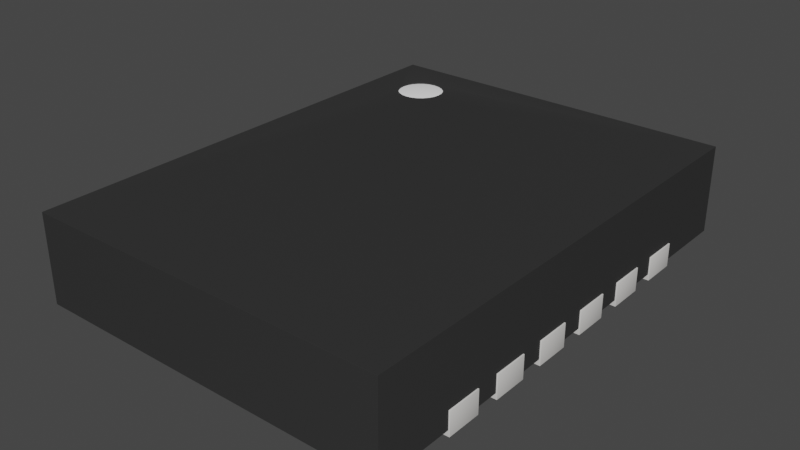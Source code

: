 # Source: MPS_QFN-14_MP8869S.blend  (saved by Blender 3.2.14; exported with 4.5.12 LTS)
import bpy
from mathutils import Matrix  # noqa: F401  (used for matrix-valued properties, if any)

bpy.ops.wm.read_factory_settings(use_empty=True)
scene = bpy.context.scene
scene.name = 'Scene'

# ---- collections
col_collection = bpy.data.collections.new('Collection'); scene.collection.children.link(col_collection)

# ---- materials (node trees are filled in below, after node groups)
mat_shape_5 = bpy.data.materials.new('SHAPE_5')
mat_shape_5.use_transparent_shadow = False
mat_shape_5.diffuse_color = (0.02217, 0.02217, 0.02217, 1.0)
mat_shape_5.roughness = 0.9
mat_shape_1 = bpy.data.materials.new('SHAPE_1')
mat_shape_1.use_transparent_shadow = False
mat_shape_1.diffuse_color = (1.0, 1.0, 1.0, 1.0)
mat_shape_1.roughness = 0.9
mat_shape_14 = bpy.data.materials.new('SHAPE_14')
mat_shape_14.use_transparent_shadow = False
mat_shape_14.diffuse_color = (0.7454, 0.7305, 0.7084, 1.0)
mat_shape_14.roughness = 0.9

# ---- node groups
ng_auto_smooth = bpy.data.node_groups.new('Auto Smooth', 'GeometryNodeTree')
_s = ng_auto_smooth.interface.new_socket(name='Geometry', in_out='OUTPUT', socket_type='NodeSocketGeometry')
_s = ng_auto_smooth.interface.new_socket(name='Geometry', in_out='INPUT', socket_type='NodeSocketGeometry')
_s = ng_auto_smooth.interface.new_socket(name='Angle', in_out='INPUT', socket_type='NodeSocketFloat')
_s.subtype = 'ANGLE'
_s.min_value = 0.0
_s.max_value = 3.142
ng_auto_smooth.is_modifier = True
_N = ng_auto_smooth.nodes; _L = ng_auto_smooth.links
n0 = _N.new('NodeGroupOutput'); n0.name = 'Group Output'; n0.location = (480, -100)
n1 = _N.new('NodeGroupInput'); n1.name = 'Group Input'; n1.location = (-420, -300)
n2 = _N.new('NodeGroupInput'); n2.name = 'Group Input.001'; n2.location = (-60, -100)
n3 = _N.new('GeometryNodeSetShadeSmooth'); n3.name = 'Set Shade Smooth'; n3.location = (120, -100)
n3.domain = 'EDGE'
n4 = _N.new('GeometryNodeSetShadeSmooth'); n4.name = 'Set Shade Smooth.001'; n4.location = (300, -100)
n5 = _N.new('GeometryNodeInputMeshEdgeAngle'); n5.name = 'Edge Angle'; n5.location = (-420, -220)
n6 = _N.new('GeometryNodeInputEdgeSmooth'); n6.name = 'Is Edge Smooth'; n6.location = (-60, -160)
n7 = _N.new('GeometryNodeInputShadeSmooth'); n7.name = 'Is Face Smooth'; n7.location = (-240, -340)
n8 = _N.new('FunctionNodeBooleanMath'); n8.name = 'Boolean Math'; n8.location = (-60, -220)
n9 = _N.new('FunctionNodeCompare'); n9.name = 'Compare'; n9.location = (-240, -180)
n9.operation = 'LESS_EQUAL'
_L.new(n5.outputs[0], n9.inputs[0])
_L.new(n4.outputs[0], n0.inputs[0])
_L.new(n1.outputs[1], n9.inputs[1])
_L.new(n9.outputs[0], n8.inputs[0])
_L.new(n7.outputs[0], n8.inputs[1])
_L.new(n2.outputs[0], n3.inputs[0])
_L.new(n6.outputs[0], n3.inputs[1])
_L.new(n3.outputs[0], n4.inputs[0])
_L.new(n8.outputs[0], n3.inputs[2])
n0.is_active_output = True

# ---- material node trees
mat_shape_5.use_nodes = True; mat_shape_5.node_tree.nodes.clear()
_N = mat_shape_5.node_tree.nodes; _L = mat_shape_5.node_tree.links
n0 = _N.new('ShaderNodeBsdfPrincipled'); n0.name = 'Principled BSDF'; n0.location = (10, 300)
n0.distribution = 'GGX'
n0.subsurface_method = 'RANDOM_WALK_SKIN'
n0.inputs[0].default_value = (0.02217, 0.02217, 0.02217, 1.0)
n0.inputs[2].default_value = 0.9
n0.inputs[3].default_value = 1.45
n0.inputs[27].default_value = (0.0, 0.0, 0.0, 1.0)
n0.inputs[28].default_value = 1.0
n1 = _N.new('ShaderNodeOutputMaterial'); n1.name = 'Material Output'; n1.location = (300, 300)
_L.new(n0.outputs[0], n1.inputs[0])
n1.is_active_output = True
mat_shape_1.use_nodes = True; mat_shape_1.node_tree.nodes.clear()
_N = mat_shape_1.node_tree.nodes; _L = mat_shape_1.node_tree.links
n0 = _N.new('ShaderNodeBsdfPrincipled'); n0.name = 'Principled BSDF'; n0.location = (10, 300)
n0.distribution = 'GGX'
n0.subsurface_method = 'RANDOM_WALK_SKIN'
n0.inputs[0].default_value = (1.0, 1.0, 1.0, 1.0)
n0.inputs[2].default_value = 0.9
n0.inputs[3].default_value = 1.45
n0.inputs[27].default_value = (0.0, 0.0, 0.0, 1.0)
n0.inputs[28].default_value = 1.0
n1 = _N.new('ShaderNodeOutputMaterial'); n1.name = 'Material Output'; n1.location = (300, 300)
_L.new(n0.outputs[0], n1.inputs[0])
n1.is_active_output = True
mat_shape_14.use_nodes = True; mat_shape_14.node_tree.nodes.clear()
_N = mat_shape_14.node_tree.nodes; _L = mat_shape_14.node_tree.links
n0 = _N.new('ShaderNodeBsdfPrincipled'); n0.name = 'Principled BSDF'; n0.location = (10, 300)
n0.distribution = 'GGX'
n0.subsurface_method = 'RANDOM_WALK_SKIN'
n0.inputs[0].default_value = (0.7454, 0.7305, 0.7084, 1.0)
n0.inputs[2].default_value = 0.9
n0.inputs[3].default_value = 1.45
n0.inputs[27].default_value = (0.0, 0.0, 0.0, 1.0)
n0.inputs[28].default_value = 1.0
n1 = _N.new('ShaderNodeOutputMaterial'); n1.name = 'Material Output'; n1.location = (300, 300)
_L.new(n0.outputs[0], n1.inputs[0])
n1.is_active_output = True

# ---- world
world_world = bpy.data.worlds.new('World'); scene.world = world_world
world_world.use_nodes = True; world_world.node_tree.nodes.clear()
_N = world_world.node_tree.nodes; _L = world_world.node_tree.links
n0 = _N.new('ShaderNodeOutputWorld'); n0.name = 'World Output'; n0.location = (300, 300)
n1 = _N.new('ShaderNodeBackground'); n1.name = 'Background'; n1.location = (10, 300)
n1.inputs[0].default_value = (0.05088, 0.05088, 0.05088, 1.0)
_L.new(n1.outputs[0], n0.inputs[0])
n0.is_active_output = True
world_world.color = (0.05088, 0.05088, 0.05088)
world_world.use_sun_shadow = False
world_world.sun_shadow_jitter_overblur = 0.0

# ---- meshes
me_shape_9_indexedfaceset = bpy.data.meshes.new('SHAPE_9_IndexedFaceSet')
me_shape_9_indexedfaceset.from_pydata([(-0.6102, -0.01969, -0.8071), (-0.6102, -0.01969, 0.8071), (-0.3346, -0.2913, 0.6102), (-0.3373, -0.2913, 0.6306), (-0.3577, -0.2913, 0.6659), (-0.393, -0.311, 0.6863), (-0.3452, -0.311, 0.6496), (-0.3346, -0.311, 0.6102), (-0.3452, -0.311, 0.5709), (-0.3577, -0.311, 0.5546), (-0.374, -0.311, 0.542), (-0.393, -0.311, 0.5342), (-0.4338, -0.2913, 0.6863), (-0.4816, -0.2913, 0.6496), (-0.4921, -0.2913, 0.6102), (-0.4894, -0.2913, 0.5899), (-0.393, -0.2913, 0.5342), (-0.393, -0.2913, 0.6863), (-0.4134, -0.311, 0.689), (-0.4528, -0.2913, 0.6784), (-0.4894, -0.2913, 0.6306), (-0.4816, -0.2913, 0.5709), (-0.4691, -0.2913, 0.5546), (-0.4528, -0.2913, 0.542), (-0.4338, -0.2913, 0.5342), (-0.4134, -0.311, 0.5315), (-0.4338, -0.311, 0.5342), (-0.4816, -0.311, 0.6496), (-0.4691, -0.311, 0.6659), (-0.4528, -0.311, 0.6784), (-0.4528, -0.311, 0.542), (-0.4691, -0.311, 0.5546), (-0.4816, -0.311, 0.5709), (-0.4894, -0.311, 0.5899), (-0.4921, -0.311, 0.6102), (-0.4894, -0.311, 0.6306), (-0.4338, -0.311, 0.6863), (-0.374, -0.311, 0.6784), (-0.3577, -0.311, 0.6659), (-0.3373, -0.311, 0.6306), (-0.3373, -0.311, 0.5899), (-0.4134, -0.2913, 0.5315), (-0.4338, -0.315, 0.5342), (-0.4528, -0.315, 0.542), (-0.4691, -0.315, 0.5546), (-0.4816, -0.315, 0.5709), (-0.4894, -0.315, 0.5899), (-0.4921, -0.315, 0.6102), (-0.4816, -0.315, 0.6496), (-0.4338, -0.315, 0.6863), (0.6102, -0.01969, -0.8071), (0.6102, -0.01969, 0.8071), (0.6102, -0.315, -0.8071), (-0.6102, -0.315, -0.8071), (-0.6102, -0.315, 0.8071), (0.6102, -0.315, 0.8071), (-0.374, -0.315, 0.6784), (-0.3577, -0.315, 0.6659), (-0.3452, -0.315, 0.6496), (-0.3373, -0.315, 0.6306), (-0.374, -0.315, 0.542), (-0.393, -0.315, 0.5342), (-0.4894, -0.315, 0.6306), (-0.4691, -0.315, 0.6659), (-0.4528, -0.315, 0.6784), (-0.374, -0.2913, 0.542), (-0.374, -0.2913, 0.6784), (-0.4134, -0.2913, 0.689), (-0.4134, -0.315, 0.689), (-0.393, -0.315, 0.6863), (-0.3346, -0.315, 0.6102), (-0.3373, -0.315, 0.5899), (-0.3452, -0.315, 0.5709), (-0.3577, -0.315, 0.5546), (-0.4134, -0.315, 0.5315), (-0.3577, -0.2913, 0.5546), (-0.3452, -0.2913, 0.5709), (-0.3373, -0.2913, 0.5899), (-0.3452, -0.2913, 0.6496), (-0.4691, -0.2913, 0.6659), (0.4622, -0.07874, 0.4348), (0.4278, -0.07874, 0.4586), (0.4212, -0.07874, 0.4712), (0.4178, -0.07874, 0.485), (0.4372, -0.07874, 0.5363), (0.4489, -0.07874, 0.5444), (0.4622, -0.07874, 0.5495), (0.4764, -0.07874, 0.5512), (0.6142, -0.07874, 0.4331), (0.6142, -0.07874, 0.5512), (0.4212, 0.0, 0.4712), (0.4489, 0.0, 0.4398), (0.4622, 0.0, 0.4348), (0.4764, -0.07874, 0.4331), (0.4489, -0.07874, 0.4398), (0.4372, -0.07874, 0.4479), (0.4178, -0.07874, 0.4992), (0.4212, -0.07874, 0.5131), (0.4278, -0.07874, 0.5257), (0.6142, 0.0, 0.4331), (0.4764, 0.0, 0.5512), (0.4622, 0.0, 0.5495), (0.4489, 0.0, 0.5444), (0.4372, 0.0, 0.5363), (0.4278, 0.0, 0.5257), (0.4212, 0.0, 0.5131), (0.4178, 0.0, 0.4992), (0.4178, 0.0, 0.485), (0.4278, 0.0, 0.4586), (0.4372, 0.0, 0.4479), (0.4764, 0.0, 0.4331), (0.6142, 0.0, 0.5512), (0.4611, 0.0, 0.2382), (0.4346, 0.0, 0.337), (0.4469, 0.0, 0.3464), (0.6142, 0.0, 0.3543), (0.4764, 0.0, 0.2362), (0.4469, 0.0, 0.2441), (0.4346, 0.0, 0.2535), (0.4252, 0.0, 0.2657), (0.4193, 0.0, 0.28), (0.4173, 0.0, 0.2953), (0.4193, 0.0, 0.3106), (0.4252, 0.0, 0.3248), (0.4611, 0.0, 0.3523), (0.4764, 0.0, 0.3543), (0.4611, -0.07874, 0.2382), (0.4346, -0.07874, 0.2535), (0.4252, -0.07874, 0.3248), (0.4764, -0.07874, 0.2362), (0.6142, 0.0, 0.2362), (0.6142, -0.07874, 0.2362), (0.6142, -0.07874, 0.3543), (0.4469, -0.07874, 0.2441), (0.4252, -0.07874, 0.2657), (0.4193, -0.07874, 0.28), (0.4173, -0.07874, 0.2953), (0.4193, -0.07874, 0.3106), (0.4346, -0.07874, 0.337), (0.4469, -0.07874, 0.3464), (0.4611, -0.07874, 0.3523), (0.4764, -0.07874, 0.3543), (-0.6142, -0.07874, 0.2362), (-0.4764, -0.07874, 0.3543), (-0.4611, -0.07874, 0.3523), (-0.4469, -0.07874, 0.3464), (-0.4346, -0.07874, 0.337), (-0.4193, -0.07874, 0.28), (-0.4469, -0.07874, 0.2441), (-0.4611, -0.07874, 0.2382), (-0.4764, -0.07874, 0.2362), (-0.6142, 0.0, 0.2362), (-0.6142, 0.0, 0.3543), (-0.6142, -0.07874, 0.3543), (-0.4764, 0.0, 0.2362), (-0.4252, -0.07874, 0.3248), (-0.4193, -0.07874, 0.3106), (-0.4173, -0.07874, 0.2953), (-0.4252, -0.07874, 0.2657), (-0.4346, -0.07874, 0.2535), (-0.4611, 0.0, 0.2382), (-0.4193, 0.0, 0.28), (-0.4469, 0.0, 0.3464), (-0.4611, 0.0, 0.3523), (-0.4469, 0.0, 0.2441), (-0.4346, 0.0, 0.2535), (-0.4252, 0.0, 0.2657), (-0.4173, 0.0, 0.2953), (-0.4193, 0.0, 0.3106), (-0.4252, 0.0, 0.3248), (-0.4346, 0.0, 0.337), (-0.4764, 0.0, 0.3543), (-0.4764, 0.0, 0.4331), (-0.4278, 0.0, 0.4586), (-0.4212, 0.0, 0.4712), (-0.4178, 0.0, 0.485), (-0.4178, 0.0, 0.4992), (-0.4489, 0.0, 0.5444), (-0.4622, 0.0, 0.5495), (-0.4764, 0.0, 0.5512), (-0.6142, 0.0, 0.4331), (-0.6142, -0.07874, 0.5512), (-0.6142, 0.0, 0.5512), (-0.4764, -0.07874, 0.5512), (-0.4278, -0.07874, 0.5257), (-0.4178, -0.07874, 0.4992), (-0.4178, -0.07874, 0.485), (-0.4489, -0.07874, 0.4398), (-0.4622, 0.0, 0.4348), (-0.4489, 0.0, 0.4398), (-0.4372, 0.0, 0.4479), (-0.4212, 0.0, 0.5131), (-0.4278, 0.0, 0.5257), (-0.4372, 0.0, 0.5363), (-0.6142, -0.07874, 0.4331), (-0.4622, -0.07874, 0.5495), (-0.4489, -0.07874, 0.5444), (-0.4372, -0.07874, 0.5363), (-0.4212, -0.07874, 0.5131), (-0.4212, -0.07874, 0.4712), (-0.4278, -0.07874, 0.4586), (-0.4372, -0.07874, 0.4479), (-0.4622, -0.07874, 0.4348), (-0.4764, -0.07874, 0.4331), (0.4469, -0.07874, -0.441), (0.4252, -0.07874, -0.4626), (0.4469, -0.07874, -0.5433), (0.6142, -0.07874, -0.5512), (0.6142, -0.07874, -0.4331), (0.4764, 0.0, -0.5512), (0.4611, 0.0, -0.4351), (0.4346, 0.0, -0.4504), (0.4252, 0.0, -0.4626), (0.4252, 0.0, -0.5217), (0.4346, 0.0, -0.5339), (0.4469, 0.0, -0.5433), (0.4611, 0.0, -0.5492), (0.4764, -0.07874, -0.5512), (0.4611, -0.07874, -0.4351), (0.4346, -0.07874, -0.4504), (0.4193, -0.07874, -0.4768), (0.4173, -0.07874, -0.4921), (0.4193, -0.07874, -0.5074), (0.4252, -0.07874, -0.5217), (0.4346, -0.07874, -0.5339), (0.4611, -0.07874, -0.5492), (0.4764, -0.07874, -0.4331), (0.6142, 0.0, -0.4331), (0.6142, 0.0, -0.5512), (0.4764, 0.0, -0.4331), (0.4469, 0.0, -0.441), (0.4193, 0.0, -0.4768), (0.4173, 0.0, -0.4921), (0.4193, 0.0, -0.5074), (0.4469, 0.0, -0.1496), (0.4346, 0.0, -0.1402), (0.4173, 0.0, -0.09843), (0.4193, 0.0, -0.08314), (0.4252, 0.0, -0.0689), (0.4764, 0.0, -0.03937), (0.6142, 0.0, -0.1575), (0.4764, -0.07874, -0.03937), (0.6142, -0.07874, -0.03937), (0.4764, 0.0, -0.1575), (0.4611, 0.0, -0.1555), (0.4252, 0.0, -0.128), (0.4193, 0.0, -0.1137), (0.4346, 0.0, -0.05667), (0.4469, 0.0, -0.04728), (0.4611, 0.0, -0.04138), (0.4346, -0.07874, -0.05667), (0.4611, -0.07874, -0.04138), (0.6142, -0.07874, -0.1575), (0.4764, -0.07874, -0.1575), (0.6142, 0.0, -0.03937), (0.4611, -0.07874, -0.1555), (0.4469, -0.07874, -0.1496), (0.4346, -0.07874, -0.1402), (0.4252, -0.07874, -0.128), (0.4193, -0.07874, -0.1137), (0.4173, -0.07874, -0.09843), (0.4193, -0.07874, -0.08314), (0.4252, -0.07874, -0.0689), (0.4469, -0.07874, -0.04728), (-0.4611, -0.07874, 0.1555), (-0.4469, -0.07874, 0.1496), (-0.4252, -0.07874, 0.0689), (-0.4346, -0.07874, 0.05667), (-0.4469, -0.07874, 0.04728), (-0.4611, -0.07874, 0.04138), (-0.6142, -0.07874, 0.03937), (-0.6142, -0.07874, 0.1575), (-0.4764, -0.07874, 0.03937), (-0.4764, -0.07874, 0.1575), (-0.4346, -0.07874, 0.1402), (-0.4252, -0.07874, 0.128), (-0.4193, -0.07874, 0.1137), (-0.4173, -0.07874, 0.09843), (-0.4193, -0.07874, 0.08314), (-0.4764, 0.0, 0.03937), (-0.4611, 0.0, 0.04138), (-0.4469, 0.0, 0.04728), (-0.4252, 0.0, 0.128), (-0.4346, 0.0, 0.1402), (-0.4611, 0.0, 0.1555), (-0.4764, 0.0, 0.1575), (-0.6142, 0.0, 0.1575), (-0.4346, 0.0, 0.05667), (-0.4252, 0.0, 0.0689), (-0.4193, 0.0, 0.08314), (-0.4173, 0.0, 0.09843), (-0.4193, 0.0, 0.1137), (-0.4469, 0.0, 0.1496), (-0.6142, 0.0, 0.03937), (0.4611, 0.0, 0.04138), (0.4346, 0.0, 0.05667), (0.4173, 0.0, 0.09843), (0.4346, 0.0, 0.1402), (0.4469, 0.0, 0.1496), (0.4611, 0.0, 0.1555), (0.6142, 0.0, 0.1575), (0.6142, 0.0, 0.03937), (0.4764, 0.0, 0.1575), (0.4764, 0.0, 0.03937), (0.4469, 0.0, 0.04728), (0.4252, 0.0, 0.0689), (0.4193, 0.0, 0.08314), (0.4193, 0.0, 0.1137), (0.4252, 0.0, 0.128), (0.4252, -0.07874, 0.128), (0.4764, -0.07874, 0.1575), (0.6142, -0.07874, 0.03937), (0.6142, -0.07874, 0.1575), (0.4764, -0.07874, 0.03937), (0.4611, -0.07874, 0.04138), (0.4469, -0.07874, 0.04728), (0.4346, -0.07874, 0.05667), (0.4252, -0.07874, 0.0689), (0.4193, -0.07874, 0.08314), (0.4173, -0.07874, 0.09843), (0.4193, -0.07874, 0.1137), (0.4346, -0.07874, 0.1402), (0.4469, -0.07874, 0.1496), (0.4611, -0.07874, 0.1555), (-0.4252, -0.07874, -0.0689), (-0.4193, -0.07874, -0.08314), (-0.4193, -0.07874, -0.1137), (-0.4252, -0.07874, -0.128), (-0.4346, -0.07874, -0.1402), (-0.4469, -0.07874, -0.1496), (-0.6142, -0.07874, -0.1575), (-0.4764, 0.0, -0.1575), (-0.4611, 0.0, -0.1555), (-0.4469, 0.0, -0.1496), (-0.4252, 0.0, -0.128), (-0.4193, 0.0, -0.1137), (-0.4173, 0.0, -0.09843), (-0.4193, 0.0, -0.08314), (-0.4346, 0.0, -0.05667), (-0.4469, 0.0, -0.04728), (-0.4611, 0.0, -0.04138), (-0.4764, -0.07874, -0.03937), (-0.4611, -0.07874, -0.04138), (-0.4469, -0.07874, -0.04728), (-0.4346, -0.07874, -0.05667), (-0.4173, -0.07874, -0.09843), (-0.4611, -0.07874, -0.1555), (-0.4764, -0.07874, -0.1575), (-0.6142, -0.07874, -0.03937), (-0.6142, 0.0, -0.03937), (-0.4764, 0.0, -0.03937), (-0.4346, 0.0, -0.1402), (-0.4252, 0.0, -0.0689), (-0.6142, 0.0, -0.1575), (-0.4611, 0.0, -0.4351), (-0.4346, 0.0, -0.4504), (-0.4469, 0.0, -0.5433), (-0.6142, 0.0, -0.5512), (-0.6142, 0.0, -0.4331), (-0.4764, -0.07874, -0.4331), (-0.4611, -0.07874, -0.4351), (-0.4469, -0.07874, -0.441), (-0.4173, -0.07874, -0.4921), (-0.4252, -0.07874, -0.5217), (-0.4346, -0.07874, -0.5339), (-0.4469, -0.07874, -0.5433), (-0.4764, -0.07874, -0.5512), (-0.4764, 0.0, -0.5512), (-0.4469, 0.0, -0.441), (-0.4252, 0.0, -0.4626), (-0.4193, 0.0, -0.4768), (-0.4173, 0.0, -0.4921), (-0.4193, 0.0, -0.5074), (-0.4252, 0.0, -0.5217), (-0.4346, 0.0, -0.5339), (-0.4611, 0.0, -0.5492), (-0.4764, 0.0, -0.4331), (-0.6142, -0.07874, -0.4331), (-0.6142, -0.07874, -0.5512), (-0.4346, -0.07874, -0.4504), (-0.4252, -0.07874, -0.4626), (-0.4193, -0.07874, -0.4768), (-0.4193, -0.07874, -0.5074), (-0.4611, -0.07874, -0.5492), (0.6142, -0.07874, -0.3543), (0.4346, -0.07874, -0.337), (0.4252, -0.07874, -0.3248), (0.4193, -0.07874, -0.3106), (0.4173, -0.07874, -0.2953), (0.4469, -0.07874, -0.2441), (0.6142, -0.07874, -0.2362), (0.4611, 0.0, -0.2382), (0.4469, 0.0, -0.2441), (0.4252, 0.0, -0.2657), (0.4193, 0.0, -0.28), (0.4173, 0.0, -0.2953), (0.4346, 0.0, -0.337), (0.4611, -0.07874, -0.3523), (0.4469, -0.07874, -0.3464), (0.4193, -0.07874, -0.28), (0.4252, -0.07874, -0.2657), (0.4346, -0.07874, -0.2535), (0.4611, -0.07874, -0.2382), (0.4764, -0.07874, -0.2362), (0.6142, 0.0, -0.3543), (0.4764, -0.07874, -0.3543), (0.4764, 0.0, -0.2362), (0.4346, 0.0, -0.2535), (0.4193, 0.0, -0.3106), (0.4252, 0.0, -0.3248), (0.4469, 0.0, -0.3464), (0.4611, 0.0, -0.3523), (0.4764, 0.0, -0.3543), (0.6142, 0.0, -0.2362), (-0.4469, 0.0, -0.2441), (-0.4346, 0.0, -0.2535), (-0.4193, 0.0, -0.28), (-0.4252, 0.0, -0.3248), (-0.4346, 0.0, -0.337), (-0.4469, 0.0, -0.3464), (-0.4611, 0.0, -0.3523), (-0.4764, 0.0, -0.3543), (-0.6142, -0.07874, -0.3543), (-0.4611, -0.07874, -0.2382), (-0.4173, -0.07874, -0.2953), (-0.4193, -0.07874, -0.3106), (-0.4611, -0.07874, -0.3523), (-0.4764, -0.07874, -0.3543), (-0.4764, 0.0, -0.2362), (-0.4611, 0.0, -0.2382), (-0.4252, 0.0, -0.2657), (-0.4173, 0.0, -0.2953), (-0.4193, 0.0, -0.3106), (-0.4764, -0.07874, -0.2362), (-0.6142, 0.0, -0.3543), (-0.6142, 0.0, -0.2362), (-0.6142, -0.07874, -0.2362), (-0.4469, -0.07874, -0.2441), (-0.4346, -0.07874, -0.2535), (-0.4252, -0.07874, -0.2657), (-0.4193, -0.07874, -0.28), (-0.4252, -0.07874, -0.3248), (-0.4346, -0.07874, -0.337), (-0.4469, -0.07874, -0.3464), (-0.3434, -0.07874, -0.6648), (-0.3485, -0.07874, -0.6641), (-0.3573, -0.07874, -0.659), (-0.3604, -0.07874, -0.6549), (-0.3624, -0.07874, -0.6502), (0.3357, -0.07874, 0.6712), (0.3398, -0.07874, 0.668), (0.3449, -0.07874, -0.6502), (0.3429, -0.07874, -0.6549), (0.3398, -0.07874, -0.659), (0.3357, -0.07874, -0.6621), (0.331, -0.07874, -0.6641), (0.3259, -0.07874, -0.6648), (-0.3434, 0.0, -0.6648), (-0.3485, 0.0, -0.6641), (-0.3573, 0.0, -0.659), (-0.3604, 0.0, -0.6549), (-0.3624, 0.0, -0.6502), (-0.3631, 0.0, -0.6451), (-0.3532, -0.07874, -0.6621), (-0.3631, -0.07874, -0.6451), (0.3449, 0.0, -0.6502), (0.3357, 0.0, -0.6621), (0.3456, -0.07874, -0.6451), (0.3456, 0.0, 0.6541), (0.3449, 0.0, 0.6592), (0.3357, 0.0, 0.6712), (0.3259, -0.07874, 0.6738), (0.331, -0.07874, 0.6731), (0.3429, -0.07874, 0.664), (0.3449, -0.07874, 0.6592), (0.3456, -0.07874, 0.6541), (0.3259, 0.0, 0.6738), (-0.3631, -0.07874, 0.5764), (-0.2656, 0.0, 0.6738), (-0.2656, -0.07874, 0.6738), (0.3456, 0.0, -0.6451), (0.3429, 0.0, -0.6549), (0.3398, 0.0, -0.659), (0.331, 0.0, -0.6641), (0.3259, 0.0, -0.6648), (-0.3532, 0.0, -0.6621), (-0.3631, 0.0, 0.5764), (0.3429, 0.0, 0.664), (0.3398, 0.0, 0.668), (0.331, 0.0, 0.6731)], [], [(1, 53, 0), (1, 54, 53), (11, 16, 41), (11, 41, 25), (10, 65, 16), (10, 16, 11), (9, 75, 65), (9, 65, 10), (8, 76, 75), (8, 75, 9), (40, 77, 76), (40, 76, 8), (7, 2, 77), (7, 77, 40), (39, 3, 2), (39, 2, 7), (6, 78, 3), (6, 3, 39), (38, 4, 78), (38, 78, 6), (37, 66, 4), (37, 4, 38), (5, 17, 66), (5, 66, 37), (18, 67, 17), (18, 17, 5), (24, 23, 22), (75, 12, 67), (75, 19, 12), (75, 79, 19), (75, 13, 79), (75, 20, 13), (75, 14, 20), (75, 15, 14), (75, 21, 15), (75, 22, 21), (75, 41, 24), (75, 16, 41), (75, 65, 16), (75, 77, 76), (75, 2, 77), (75, 3, 2), (75, 78, 3), (75, 4, 78), (75, 66, 4), (75, 17, 66), (75, 67, 17), (75, 24, 22), (36, 67, 18), (36, 12, 67), (29, 19, 12), (29, 12, 36), (28, 79, 19), (28, 19, 29), (27, 13, 79), (27, 79, 28), (35, 20, 13), (35, 13, 27), (34, 14, 20), (34, 20, 35), (33, 15, 14), (33, 14, 34), (32, 21, 15), (32, 15, 33), (31, 22, 21), (31, 21, 32), (30, 23, 22), (30, 22, 31), (26, 24, 23), (26, 23, 30), (25, 41, 24), (25, 24, 26), (9, 25, 26), (9, 26, 30), (9, 30, 31), (9, 31, 32), (9, 32, 33), (9, 33, 34), (9, 34, 35), (9, 35, 27), (9, 27, 28), (9, 28, 29), (9, 29, 36), (9, 36, 18), (9, 18, 5), (9, 5, 37), (9, 37, 38), (9, 38, 6), (9, 6, 39), (9, 39, 7), (9, 7, 40), (9, 40, 8), (9, 10, 11), (9, 11, 25), (24, 41, 74), (24, 74, 42), (23, 42, 43), (23, 24, 42), (22, 43, 44), (22, 23, 43), (21, 44, 45), (21, 22, 44), (15, 45, 46), (15, 21, 45), (14, 46, 47), (14, 15, 46), (20, 47, 62), (20, 14, 47), (13, 62, 48), (13, 20, 62), (79, 48, 63), (79, 13, 48), (19, 63, 64), (19, 79, 63), (12, 64, 49), (12, 19, 64), (67, 49, 68), (67, 12, 49), (50, 51, 1), (50, 1, 0), (50, 55, 51), (50, 52, 55), (0, 52, 50), (0, 53, 52), (51, 54, 1), (51, 55, 54), (64, 63, 54), (48, 54, 63), (49, 64, 54), (62, 54, 48), (47, 54, 62), (68, 49, 54), (46, 54, 47), (69, 68, 54), (45, 54, 46), (55, 56, 69), (55, 57, 56), (55, 58, 57), (55, 59, 58), (55, 70, 59), (55, 71, 70), (55, 72, 71), (55, 73, 72), (55, 69, 54), (53, 61, 60), (53, 74, 61), (53, 42, 74), (53, 43, 42), (53, 44, 43), (53, 45, 44), (53, 54, 45), (52, 60, 73), (52, 73, 55), (52, 53, 60), (17, 67, 68), (17, 68, 69), (66, 69, 56), (66, 17, 69), (4, 56, 57), (4, 66, 56), (78, 57, 58), (78, 4, 57), (3, 58, 59), (3, 78, 58), (2, 59, 70), (2, 3, 59), (77, 70, 71), (77, 2, 70), (76, 71, 72), (76, 77, 71), (75, 72, 73), (75, 76, 72), (65, 73, 60), (65, 75, 73), (16, 60, 61), (16, 65, 60), (41, 61, 74), (41, 16, 61), (4, 16, 41), (4, 65, 16), (4, 75, 65), (4, 76, 75), (4, 77, 76), (4, 2, 77), (4, 3, 2), (4, 78, 3), (4, 17, 66), (4, 67, 17), (4, 12, 67), (4, 19, 12), (4, 79, 19), (4, 13, 79), (4, 20, 13), (4, 14, 20), (4, 15, 14), (4, 21, 15), (4, 22, 21), (4, 23, 22), (4, 24, 23), (4, 41, 24), (86, 93, 80), (86, 80, 94), (86, 94, 95), (86, 95, 81), (86, 81, 82), (86, 82, 83), (86, 83, 96), (86, 96, 97), (86, 97, 98), (86, 98, 84), (86, 84, 85), (87, 93, 86), (88, 93, 87), (89, 88, 87), (111, 99, 88), (111, 88, 89), (100, 111, 89), (100, 89, 87), (86, 101, 100), (86, 100, 87), (85, 102, 101), (85, 101, 86), (84, 103, 102), (84, 102, 85), (98, 104, 103), (98, 103, 84), (97, 105, 104), (97, 104, 98), (96, 106, 105), (96, 105, 97), (83, 107, 106), (83, 106, 96), (82, 90, 107), (82, 107, 83), (81, 108, 90), (81, 90, 82), (95, 109, 108), (95, 108, 81), (94, 91, 109), (94, 109, 95), (80, 92, 91), (80, 91, 94), (93, 110, 92), (93, 92, 80), (88, 99, 110), (88, 110, 93), (101, 102, 103), (101, 103, 104), (101, 104, 105), (101, 105, 106), (101, 106, 107), (101, 107, 90), (101, 90, 108), (101, 108, 109), (101, 109, 91), (101, 91, 92), (101, 92, 110), (100, 101, 110), (99, 100, 110), (111, 100, 99), (124, 112, 116), (124, 117, 112), (124, 118, 117), (124, 119, 118), (124, 120, 119), (124, 121, 120), (124, 122, 121), (124, 123, 122), (124, 113, 123), (124, 114, 113), (125, 124, 116), (115, 116, 130), (115, 125, 116), (125, 115, 132), (125, 132, 141), (140, 124, 125), (140, 125, 141), (139, 114, 124), (139, 124, 140), (138, 113, 114), (138, 114, 139), (128, 123, 113), (128, 113, 138), (137, 122, 123), (137, 123, 128), (136, 121, 122), (136, 122, 137), (135, 120, 121), (135, 121, 136), (134, 119, 120), (134, 120, 135), (127, 118, 119), (127, 119, 134), (133, 117, 118), (133, 118, 127), (126, 112, 117), (126, 117, 133), (129, 116, 112), (129, 112, 126), (131, 130, 116), (131, 116, 129), (115, 130, 131), (115, 131, 132), (140, 129, 126), (140, 126, 133), (140, 133, 127), (140, 127, 134), (140, 134, 135), (140, 135, 136), (140, 136, 137), (140, 137, 128), (140, 128, 138), (140, 138, 139), (141, 129, 140), (132, 131, 129), (132, 129, 141), (150, 142, 153), (143, 149, 150), (143, 150, 153), (146, 143, 144), (146, 144, 145), (146, 155, 156), (146, 156, 157), (146, 157, 147), (146, 147, 158), (146, 158, 159), (146, 159, 148), (146, 148, 149), (146, 149, 143), (151, 152, 153), (151, 153, 142), (154, 151, 142), (154, 142, 150), (150, 160, 154), (149, 160, 150), (148, 164, 160), (148, 160, 149), (159, 165, 164), (159, 164, 148), (158, 166, 165), (158, 165, 159), (147, 161, 166), (147, 166, 158), (157, 167, 161), (157, 161, 147), (156, 168, 167), (156, 167, 157), (155, 169, 168), (155, 168, 156), (146, 170, 169), (146, 169, 155), (145, 162, 170), (145, 170, 146), (144, 163, 162), (144, 162, 145), (143, 171, 163), (143, 163, 144), (152, 143, 153), (152, 171, 143), (154, 152, 151), (161, 165, 166), (171, 152, 154), (163, 154, 160), (163, 171, 154), (170, 160, 164), (170, 164, 165), (170, 161, 167), (170, 167, 168), (170, 168, 169), (170, 162, 163), (170, 165, 161), (170, 163, 160), (179, 182, 180), (172, 178, 179), (172, 179, 180), (190, 172, 188), (190, 188, 189), (190, 173, 174), (190, 174, 175), (190, 175, 176), (190, 176, 191), (190, 191, 192), (190, 192, 193), (190, 193, 177), (190, 177, 178), (190, 178, 172), (182, 194, 180), (182, 181, 194), (179, 181, 182), (179, 183, 181), (203, 188, 172), (202, 189, 188), (202, 188, 203), (187, 190, 189), (187, 189, 202), (201, 173, 190), (201, 190, 187), (200, 173, 201), (199, 174, 173), (199, 173, 200), (186, 175, 174), (186, 176, 175), (186, 174, 199), (185, 176, 186), (198, 191, 176), (198, 176, 185), (184, 192, 191), (184, 191, 198), (197, 193, 192), (197, 192, 184), (196, 177, 193), (196, 193, 197), (195, 178, 177), (195, 177, 196), (183, 179, 178), (183, 178, 195), (180, 203, 172), (180, 194, 203), (183, 194, 181), (203, 183, 195), (203, 194, 183), (200, 186, 199), (201, 195, 196), (201, 196, 197), (201, 197, 184), (201, 184, 198), (201, 198, 185), (201, 185, 186), (201, 187, 202), (201, 202, 203), (201, 203, 195), (201, 186, 200), (225, 204, 218), (225, 219, 204), (225, 205, 219), (225, 220, 205), (225, 221, 220), (225, 222, 221), (225, 223, 222), (225, 224, 223), (225, 206, 224), (217, 218, 226), (217, 225, 218), (208, 217, 226), (207, 217, 208), (209, 207, 228), (209, 217, 207), (218, 210, 229), (218, 229, 226), (204, 230, 210), (204, 210, 218), (219, 211, 230), (219, 230, 204), (205, 212, 211), (205, 211, 219), (220, 231, 212), (220, 212, 205), (221, 232, 231), (221, 231, 220), (222, 233, 232), (222, 232, 221), (223, 213, 233), (223, 233, 222), (224, 214, 213), (224, 213, 223), (206, 215, 214), (206, 214, 224), (225, 216, 215), (225, 215, 206), (217, 209, 216), (217, 216, 225), (208, 226, 229), (208, 229, 227), (228, 208, 227), (228, 207, 208), (216, 229, 210), (216, 210, 230), (216, 230, 211), (216, 211, 212), (216, 212, 231), (216, 231, 232), (216, 232, 233), (216, 233, 213), (216, 213, 214), (216, 214, 215), (209, 229, 216), (227, 229, 209), (228, 227, 209), (239, 244, 243), (239, 234, 244), (239, 235, 234), (239, 245, 235), (239, 246, 245), (239, 236, 246), (239, 237, 236), (239, 238, 237), (239, 247, 238), (239, 248, 247), (239, 249, 248), (254, 243, 240), (254, 239, 243), (239, 254, 242), (239, 242, 241), (251, 249, 239), (251, 239, 241), (263, 248, 249), (263, 249, 251), (250, 247, 248), (250, 248, 263), (262, 238, 247), (262, 247, 250), (261, 237, 238), (261, 238, 262), (260, 236, 237), (260, 237, 261), (259, 246, 236), (259, 236, 260), (258, 245, 246), (258, 246, 259), (257, 235, 245), (257, 245, 258), (256, 234, 235), (256, 235, 257), (255, 244, 234), (255, 234, 256), (253, 243, 244), (253, 244, 255), (252, 240, 243), (252, 243, 253), (254, 240, 252), (254, 252, 242), (241, 253, 255), (241, 255, 256), (241, 256, 257), (241, 257, 258), (241, 258, 259), (241, 259, 260), (241, 260, 261), (241, 261, 262), (241, 262, 250), (241, 250, 263), (241, 263, 251), (242, 252, 253), (242, 253, 241), (272, 270, 271), (268, 269, 272), (267, 268, 272), (266, 267, 272), (278, 266, 272), (277, 278, 272), (273, 272, 271), (276, 277, 272), (264, 272, 273), (275, 276, 272), (265, 272, 264), (274, 275, 272), (274, 272, 265), (293, 286, 271), (293, 271, 270), (279, 293, 270), (279, 270, 272), (272, 280, 279), (269, 280, 272), (268, 281, 280), (268, 280, 269), (267, 287, 281), (267, 281, 268), (266, 288, 287), (266, 287, 267), (278, 289, 288), (278, 288, 266), (277, 290, 289), (277, 289, 278), (276, 291, 290), (276, 290, 277), (275, 282, 291), (275, 291, 276), (274, 283, 282), (274, 282, 275), (265, 292, 283), (265, 283, 274), (264, 284, 292), (264, 292, 265), (273, 285, 284), (273, 284, 264), (286, 273, 271), (286, 285, 273), (279, 286, 293), (281, 279, 280), (287, 279, 281), (288, 279, 287), (289, 279, 288), (290, 279, 289), (285, 286, 279), (291, 279, 290), (284, 285, 279), (282, 279, 291), (292, 284, 279), (283, 279, 282), (283, 292, 279), (299, 294, 303), (299, 304, 294), (299, 295, 304), (299, 305, 295), (299, 306, 305), (299, 296, 306), (299, 307, 296), (299, 308, 307), (299, 297, 308), (299, 298, 297), (302, 299, 303), (300, 303, 301), (300, 302, 303), (302, 300, 312), (302, 312, 310), (323, 299, 302), (323, 302, 310), (322, 298, 299), (322, 299, 323), (321, 297, 298), (321, 298, 322), (309, 308, 297), (309, 297, 321), (320, 307, 308), (320, 308, 309), (319, 296, 307), (319, 307, 320), (318, 306, 296), (318, 296, 319), (317, 305, 306), (317, 306, 318), (316, 295, 305), (316, 305, 317), (315, 304, 295), (315, 295, 316), (314, 294, 304), (314, 304, 315), (313, 303, 294), (313, 294, 314), (311, 301, 303), (311, 303, 313), (300, 301, 311), (300, 311, 312), (323, 313, 314), (323, 314, 315), (323, 315, 316), (323, 316, 317), (323, 317, 318), (323, 318, 319), (323, 319, 320), (323, 320, 309), (323, 309, 321), (323, 321, 322), (310, 313, 323), (312, 311, 313), (312, 313, 310), (341, 330, 348), (341, 346, 347), (341, 347, 330), (324, 325, 345), (344, 341, 342), (344, 342, 343), (344, 345, 326), (344, 326, 327), (344, 327, 328), (344, 328, 329), (344, 329, 346), (344, 346, 341), (344, 324, 345), (353, 349, 348), (353, 348, 330), (331, 353, 330), (331, 330, 347), (346, 332, 331), (346, 333, 332), (346, 331, 347), (329, 351, 333), (329, 333, 346), (328, 351, 329), (327, 334, 351), (327, 351, 328), (326, 335, 334), (326, 334, 327), (345, 336, 335), (345, 335, 326), (325, 337, 336), (325, 336, 345), (324, 352, 337), (324, 337, 325), (344, 338, 352), (344, 352, 324), (343, 339, 338), (343, 338, 344), (342, 340, 339), (342, 350, 340), (342, 339, 343), (341, 350, 342), (349, 341, 348), (349, 350, 341), (350, 353, 331), (350, 349, 353), (340, 331, 332), (340, 350, 331), (352, 336, 337), (338, 332, 333), (338, 333, 351), (338, 351, 334), (338, 334, 335), (338, 335, 336), (338, 339, 340), (338, 336, 352), (338, 340, 332), (367, 358, 357), (376, 358, 367), (354, 367, 375), (354, 376, 367), (355, 368, 354), (355, 370, 369), (355, 371, 370), (355, 372, 371), (355, 373, 372), (355, 374, 373), (355, 356, 374), (355, 375, 356), (355, 354, 375), (367, 357, 378), (367, 378, 366), (383, 367, 366), (383, 375, 367), (365, 356, 375), (365, 375, 383), (364, 374, 356), (364, 356, 365), (363, 373, 374), (363, 374, 364), (382, 372, 373), (382, 373, 363), (362, 371, 372), (362, 372, 382), (381, 370, 371), (381, 371, 362), (380, 369, 370), (380, 370, 381), (379, 355, 369), (379, 369, 380), (361, 368, 355), (361, 355, 379), (360, 354, 368), (360, 368, 361), (359, 376, 354), (359, 354, 360), (358, 359, 377), (358, 376, 359), (357, 358, 377), (357, 377, 378), (366, 378, 377), (359, 383, 366), (359, 366, 377), (379, 359, 360), (379, 360, 361), (379, 380, 381), (379, 381, 362), (379, 362, 382), (379, 382, 363), (379, 363, 364), (379, 364, 365), (379, 365, 383), (379, 383, 359), (405, 397, 398), (402, 398, 385), (402, 385, 386), (402, 386, 387), (402, 387, 388), (402, 388, 399), (402, 399, 400), (402, 400, 401), (402, 401, 389), (402, 405, 398), (403, 405, 402), (390, 384, 405), (390, 405, 403), (413, 404, 384), (413, 384, 390), (406, 413, 390), (406, 390, 403), (402, 391, 406), (402, 406, 403), (389, 392, 391), (389, 391, 402), (401, 407, 392), (401, 392, 389), (400, 393, 407), (400, 407, 401), (399, 394, 393), (399, 393, 400), (388, 395, 394), (388, 394, 399), (387, 408, 395), (387, 395, 388), (386, 409, 408), (386, 408, 387), (385, 396, 409), (385, 409, 386), (398, 410, 396), (398, 396, 385), (397, 411, 410), (397, 410, 398), (405, 412, 411), (405, 411, 397), (384, 404, 412), (384, 412, 405), (391, 392, 407), (391, 407, 393), (391, 393, 394), (391, 394, 395), (391, 395, 408), (391, 408, 409), (391, 409, 396), (391, 396, 410), (391, 410, 411), (391, 411, 412), (406, 391, 412), (413, 412, 404), (413, 406, 412), (421, 435, 434), (428, 435, 421), (429, 421, 420), (429, 428, 421), (415, 414, 429), (415, 416, 430), (415, 431, 416), (415, 432, 431), (415, 417, 432), (415, 418, 417), (415, 419, 418), (415, 420, 419), (415, 429, 420), (421, 434, 422), (421, 422, 427), (427, 420, 421), (426, 420, 427), (443, 419, 420), (443, 420, 426), (442, 418, 419), (442, 419, 443), (441, 417, 418), (441, 418, 442), (425, 432, 417), (425, 417, 441), (424, 431, 432), (424, 432, 425), (440, 416, 431), (440, 431, 424), (439, 430, 416), (439, 416, 440), (438, 415, 430), (438, 430, 439), (437, 414, 415), (437, 415, 438), (423, 429, 414), (423, 414, 437), (433, 428, 429), (433, 429, 423), (435, 433, 436), (435, 428, 433), (434, 435, 436), (434, 436, 422), (427, 422, 436), (433, 426, 427), (433, 427, 436), (438, 433, 423), (438, 423, 437), (438, 439, 440), (438, 440, 424), (438, 424, 425), (438, 425, 441), (438, 441, 442), (438, 442, 443), (438, 443, 426), (438, 426, 433), (448, 463, 446), (448, 446, 447), (464, 444, 445), (464, 445, 463), (464, 463, 448), (454, 455, 456), (452, 453, 454), (452, 454, 456), (467, 451, 452), (467, 456, 444), (467, 444, 464), (467, 452, 456), (477, 467, 464), (475, 477, 479), (475, 467, 477), (471, 475, 479), (450, 471, 472), (450, 472, 449), (450, 473, 474), (450, 474, 475), (450, 475, 471), (448, 461, 462), (448, 462, 464), (447, 460, 461), (447, 461, 448), (446, 459, 460), (446, 460, 447), (463, 485, 459), (463, 459, 446), (445, 458, 485), (445, 485, 463), (444, 457, 458), (444, 458, 445), (484, 457, 444), (484, 444, 456), (455, 483, 484), (455, 484, 456), (454, 466, 483), (454, 483, 455), (453, 482, 466), (453, 466, 454), (452, 481, 482), (452, 482, 453), (451, 465, 481), (451, 481, 452), (467, 480, 465), (467, 465, 451), (468, 480, 467), (468, 467, 475), (474, 469, 468), (474, 468, 475), (473, 487, 469), (473, 469, 474), (450, 488, 487), (450, 487, 473), (449, 470, 488), (449, 488, 450), (472, 489, 470), (472, 470, 449), (471, 476, 489), (471, 489, 472), (478, 476, 471), (478, 471, 479), (477, 478, 479), (486, 478, 477), (462, 486, 477), (462, 477, 464), (461, 459, 485), (461, 460, 459), (457, 485, 458), (457, 462, 461), (457, 461, 485), (482, 483, 466), (481, 484, 483), (481, 483, 482), (480, 481, 465), (480, 457, 484), (480, 462, 457), (480, 484, 481), (486, 462, 480), (468, 478, 486), (468, 476, 478), (468, 486, 480), (488, 468, 469), (488, 469, 487), (488, 470, 489), (488, 489, 476), (488, 476, 468)])
me_shape_9_indexedfaceset.polygons.foreach_set('use_smooth', [True] * 968)
me_shape_9_indexedfaceset.polygons.foreach_set('material_index', [0, 0, 1, 1, 1, 1, 1, 1, 1, 1, 1, 1, 1, 1, 1, 1, 1, 1, 1, 1, 1, 1, 1, 1, 1, 1, 1, 1, 1, 1, 1, 1, 1, 1, 1, 1, 1, 1, 1, 1, 1, 1, 1, 1, 1, 1, 1, 1, 1, 1, 1, 1, 1, 1, 1, 1, 1, 1, 1, 1, 1, 1, 1, 1, 1, 1, 1, 1, 1, 1, 1, 1, 1, 1, 1, 1, 1, 1, 1, 1, 1, 1, 1, 1, 1, 1, 1, 1, 1, 1, 1, 1, 1, 1, 0, 0, 0, 0, 0, 0, 0, 0, 0, 0, 0, 0, 0, 0, 0, 0, 0, 0, 0, 0, 0, 0, 0, 0, 0, 0, 0, 0, 0, 0, 0, 0, 0, 0, 0, 0, 0, 0, 0, 0, 0, 0, 0, 0, 0, 0, 0, 0, 0, 0, 0, 0, 0, 0, 0, 0, 0, 0, 0, 0, 0, 0, 0, 0, 0, 0, 0, 0, 0, 0, 0, 0, 0, 0, 0, 0, 0, 0, 0, 0, 0, 0, 0, 0, 0, 0, 0, 0, 0, 0, 0, 0, 0, 0, 0, 0, 0, 0, 0, 0, 0, 0, 0, 0, 0, 0, 2, 2, 2, 2, 2, 2, 2, 2, 2, 2, 2, 2, 2, 2, 2, 2, 2, 2, 2, 2, 2, 2, 2, 2, 2, 2, 2, 2, 2, 2, 2, 2, 2, 2, 2, 2, 2, 2, 2, 2, 2, 2, 2, 2, 2, 2, 2, 2, 2, 2, 2, 2, 2, 2, 2, 2, 2, 2, 2, 2, 2, 2, 2, 2, 2, 2, 2, 2, 2, 2, 2, 2, 2, 2, 2, 2, 2, 2, 2, 2, 2, 2, 2, 2, 2, 2, 2, 2, 2, 2, 2, 2, 2, 2, 2, 2, 2, 2, 2, 2, 2, 2, 2, 2, 2, 2, 2, 2, 2, 2, 2, 2, 2, 2, 2, 2, 2, 2, 2, 2, 2, 2, 2, 2, 2, 2, 2, 2, 2, 2, 2, 2, 2, 2, 2, 2, 2, 2, 2, 2, 2, 2, 2, 2, 2, 2, 2, 2, 2, 2, 2, 2, 2, 2, 2, 2, 2, 2, 2, 2, 2, 2, 2, 2, 2, 2, 2, 2, 2, 2, 2, 2, 2, 2, 2, 2, 2, 2, 2, 2, 2, 2, 2, 2, 2, 2, 2, 2, 2, 2, 2, 2, 2, 2, 2, 2, 2, 2, 2, 2, 2, 2, 2, 2, 2, 2, 2, 2, 2, 2, 2, 2, 2, 2, 2, 2, 2, 2, 2, 2, 2, 2, 2, 2, 2, 2, 2, 2, 2, 2, 2, 2, 2, 2, 2, 2, 2, 2, 2, 2, 2, 2, 2, 2, 2, 2, 2, 2, 2, 2, 2, 2, 2, 2, 2, 2, 2, 2, 2, 2, 2, 2, 2, 2, 2, 2, 2, 2, 2, 2, 2, 2, 2, 2, 2, 2, 2, 2, 2, 2, 2, 2, 2, 2, 2, 2, 2, 2, 2, 2, 2, 2, 2, 2, 2, 2, 2, 2, 2, 2, 2, 2, 2, 2, 2, 2, 2, 2, 2, 2, 2, 2, 2, 2, 2, 2, 2, 2, 2, 2, 2, 2, 2, 2, 2, 2, 2, 2, 2, 2, 2, 2, 2, 2, 2, 2, 2, 2, 2, 2, 2, 2, 2, 2, 2, 2, 2, 2, 2, 2, 2, 2, 2, 2, 2, 2, 2, 2, 2, 2, 2, 2, 2, 2, 2, 2, 2, 2, 2, 2, 2, 2, 2, 2, 2, 2, 2, 2, 2, 2, 2, 2, 2, 2, 2, 2, 2, 2, 2, 2, 2, 2, 2, 2, 2, 2, 2, 2, 2, 2, 2, 2, 2, 2, 2, 2, 2, 2, 2, 2, 2, 2, 2, 2, 2, 2, 2, 2, 2, 2, 2, 2, 2, 2, 2, 2, 2, 2, 2, 2, 2, 2, 2, 2, 2, 2, 2, 2, 2, 2, 2, 2, 2, 2, 2, 2, 2, 2, 2, 2, 2, 2, 2, 2, 2, 2, 2, 2, 2, 2, 2, 2, 2, 2, 2, 2, 2, 2, 2, 2, 2, 2, 2, 2, 2, 2, 2, 2, 2, 2, 2, 2, 2, 2, 2, 2, 2, 2, 2, 2, 2, 2, 2, 2, 2, 2, 2, 2, 2, 2, 2, 2, 2, 2, 2, 2, 2, 2, 2, 2, 2, 2, 2, 2, 2, 2, 2, 2, 2, 2, 2, 2, 2, 2, 2, 2, 2, 2, 2, 2, 2, 2, 2, 2, 2, 2, 2, 2, 2, 2, 2, 2, 2, 2, 2, 2, 2, 2, 2, 2, 2, 2, 2, 2, 2, 2, 2, 2, 2, 2, 2, 2, 2, 2, 2, 2, 2, 2, 2, 2, 2, 2, 2, 2, 2, 2, 2, 2, 2, 2, 2, 2, 2, 2, 2, 2, 2, 2, 2, 2, 2, 2, 2, 2, 2, 2, 2, 2, 2, 2, 2, 2, 2, 2, 2, 2, 2, 2, 2, 2, 2, 2, 2, 2, 2, 2, 2, 2, 2, 2, 2, 2, 2, 2, 2, 2, 2, 2, 2, 2, 2, 2, 2, 2, 2, 2, 2, 2, 2, 2, 2, 2, 2, 2, 2, 2, 2, 2, 2, 2, 2, 2, 2, 2, 2, 2, 2, 2, 2, 2, 2, 2, 2, 2, 2, 2, 2, 2, 2, 2, 2, 2, 2, 2, 2, 2, 2, 2, 2, 2, 2, 2, 2, 2, 2, 2, 2, 2, 2, 2, 2, 2, 2, 2, 2, 2, 2, 2, 2, 2, 2, 2, 2, 2, 2, 2, 2, 2, 2, 2, 2, 2, 2, 2, 2, 2, 2, 2, 2, 2, 2, 2, 2, 2, 2, 2, 2, 2, 2, 2, 2, 2, 2, 2, 2, 2, 2, 2, 2, 2, 2, 2, 2, 2, 2, 2, 2, 2, 2, 2, 2, 2, 2, 2, 2, 2, 2, 2, 2, 2, 2, 2, 2, 2, 2, 2, 2, 2])
_uv = me_shape_9_indexedfaceset.uv_layers.new(name='UVMap')
_uv.uv.foreach_set('vector', [1.0, 1.0, 0.0, 0.0, 0.0, 1.0, 1.0, 1.0, 1.0, 0.0, 0.0, 0.0, 0.01704, 0.2588, 0.01704, 0.2588, 0.0, 0.0, 0.01704, 0.2588, 0.0, 0.0, 0.0, 0.0, 0.06699, 0.5, 0.06699, 0.5, 0.01704, 0.2588, 0.06699, 0.5, 0.01704, 0.2588, 0.01704, 0.2588, 0.1464, 0.7071, 0.1464, 0.7071, 0.06699, 0.5, 0.1464, 0.7071, 0.06699, 0.5, 0.06699, 0.5, 0.25, 0.866, 0.25, 0.866, 0.1464, 0.7071, 0.25, 0.866, 0.1464, 0.7071, 0.1464, 0.7071, 0.3706, 0.9659, 0.3706, 0.9659, 0.25, 0.866, 0.3706, 0.9659, 0.25, 0.866, 0.25, 0.866, 0.5, 1.0, 0.5, 1.0, 0.3706, 0.9659, 0.5, 1.0, 0.3706, 0.9659, 0.3706, 0.9659, 0.6294, 0.9659, 0.6294, 0.9659, 0.5, 1.0, 0.6294, 0.9659, 0.5, 1.0, 0.5, 1.0, 0.75, 0.866, 0.75, 0.866, 0.6294, 0.9659, 0.75, 0.866, 0.6294, 0.9659, 0.6294, 0.9659, 0.8536, 0.7071, 0.8536, 0.7071, 0.75, 0.866, 0.8536, 0.7071, 0.75, 0.866, 0.75, 0.866, 0.933, 0.5, 0.933, 0.5, 0.8536, 0.7071, 0.933, 0.5, 0.8536, 0.7071, 0.8536, 0.7071, 0.983, 0.2588, 0.983, 0.2588, 0.933, 0.5, 0.983, 0.2588, 0.933, 0.5, 0.933, 0.5, 1.0, 0.0, 1.0, 0.0, 0.983, 0.2588, 1.0, 0.0, 0.983, 0.2588, 0.983, 0.2588, 0.01704, 0.3706, 0.06699, 0.25, 0.1464, 0.1464, 0.1464, 0.8536, 0.983, 0.3706, 1.0, 0.5, 0.1464, 0.8536, 0.933, 0.25, 0.983, 0.3706, 0.1464, 0.8536, 0.8536, 0.1464, 0.933, 0.25, 0.1464, 0.8536, 0.75, 0.06699, 0.8536, 0.1464, 0.1464, 0.8536, 0.6294, 0.01704, 0.75, 0.06699, 0.1464, 0.8536, 0.5, 0.0, 0.6294, 0.01704, 0.1464, 0.8536, 0.3706, 0.01704, 0.5, 0.0, 0.1464, 0.8536, 0.25, 0.06699, 0.3706, 0.01704, 0.1464, 0.8536, 0.1464, 0.1464, 0.25, 0.06699, 0.1464, 0.8536, 0.0, 0.5, 0.01704, 0.3706, 0.1464, 0.8536, 0.01704, 0.6294, 0.0, 0.5, 0.1464, 0.8536, 0.06699, 0.75, 0.01704, 0.6294, 0.1464, 0.8536, 0.3706, 0.983, 0.25, 0.933, 0.1464, 0.8536, 0.5, 1.0, 0.3706, 0.983, 0.1464, 0.8536, 0.6294, 0.983, 0.5, 1.0, 0.1464, 0.8536, 0.75, 0.933, 0.6294, 0.983, 0.1464, 0.8536, 0.8536, 0.8536, 0.75, 0.933, 0.1464, 0.8536, 0.933, 0.75, 0.8536, 0.8536, 0.1464, 0.8536, 0.983, 0.6294, 0.933, 0.75, 0.1464, 0.8536, 1.0, 0.5, 0.983, 0.6294, 0.1464, 0.8536, 0.01704, 0.3706, 0.1464, 0.1464, 0.983, 0.7412, 1.0, 1.0, 1.0, 1.0, 0.983, 0.7412, 0.983, 0.7412, 1.0, 1.0, 0.933, 0.5, 0.933, 0.5, 0.983, 0.7412, 0.933, 0.5, 0.983, 0.7412, 0.983, 0.7412, 0.8536, 0.2929, 0.8536, 0.2929, 0.933, 0.5, 0.8536, 0.2929, 0.933, 0.5, 0.933, 0.5, 0.75, 0.134, 0.75, 0.134, 0.8536, 0.2929, 0.75, 0.134, 0.8536, 0.2929, 0.8536, 0.2929, 0.6294, 0.03407, 0.6294, 0.03407, 0.75, 0.134, 0.6294, 0.03407, 0.75, 0.134, 0.75, 0.134, 0.5, 0.0, 0.5, 0.0, 0.6294, 0.03407, 0.5, 0.0, 0.6294, 0.03407, 0.6294, 0.03407, 0.3706, 0.03407, 0.3706, 0.03407, 0.5, 0.0, 0.3706, 0.03407, 0.5, 0.0, 0.5, 0.0, 0.25, 0.134, 0.25, 0.134, 0.3706, 0.03407, 0.25, 0.134, 0.3706, 0.03407, 0.3706, 0.03407, 0.1464, 0.2929, 0.1464, 0.2929, 0.25, 0.134, 0.1464, 0.2929, 0.25, 0.134, 0.25, 0.134, 0.06699, 0.5, 0.06699, 0.5, 0.1464, 0.2929, 0.06699, 0.5, 0.1464, 0.2929, 0.1464, 0.2929, 0.01704, 0.7412, 0.01704, 0.7412, 0.06699, 0.5, 0.01704, 0.7412, 0.06699, 0.5, 0.06699, 0.5, 0.0, 1.0, 0.0, 1.0, 0.01704, 0.7412, 0.0, 1.0, 0.01704, 0.7412, 0.01704, 0.7412, 0.1464, 0.8536, 0.0, 0.5, 0.01704, 0.3706, 0.1464, 0.8536, 0.01704, 0.3706, 0.06699, 0.25, 0.1464, 0.8536, 0.06699, 0.25, 0.1464, 0.1464, 0.1464, 0.8536, 0.1464, 0.1464, 0.25, 0.06699, 0.1464, 0.8536, 0.25, 0.06699, 0.3706, 0.01704, 0.1464, 0.8536, 0.3706, 0.01704, 0.5, 0.0, 0.1464, 0.8536, 0.5, 0.0, 0.6294, 0.01704, 0.1464, 0.8536, 0.6294, 0.01704, 0.75, 0.06699, 0.1464, 0.8536, 0.75, 0.06699, 0.8536, 0.1464, 0.1464, 0.8536, 0.8536, 0.1464, 0.933, 0.25, 0.1464, 0.8536, 0.933, 0.25, 0.983, 0.3706, 0.1464, 0.8536, 0.983, 0.3706, 1.0, 0.5, 0.1464, 0.8536, 1.0, 0.5, 0.983, 0.6294, 0.1464, 0.8536, 0.983, 0.6294, 0.933, 0.75, 0.1464, 0.8536, 0.933, 0.75, 0.8536, 0.8536, 0.1464, 0.8536, 0.8536, 0.8536, 0.75, 0.933, 0.1464, 0.8536, 0.75, 0.933, 0.6294, 0.983, 0.1464, 0.8536, 0.6294, 0.983, 0.5, 1.0, 0.1464, 0.8536, 0.5, 1.0, 0.3706, 0.983, 0.1464, 0.8536, 0.3706, 0.983, 0.25, 0.933, 0.1464, 0.8536, 0.06699, 0.75, 0.01704, 0.6294, 0.1464, 0.8536, 0.01704, 0.6294, 0.0, 0.5, 0.01704, 0.7412, 0.0, 1.0, 0.0, 1.0, 0.01704, 0.7412, 0.0, 1.0, 0.01704, 0.7412, 0.06699, 0.5, 0.01704, 0.7412, 0.06699, 0.5, 0.06699, 0.5, 0.01704, 0.7412, 0.01704, 0.7412, 0.1464, 0.2929, 0.06699, 0.5, 0.1464, 0.2929, 0.1464, 0.2929, 0.06699, 0.5, 0.06699, 0.5, 0.25, 0.134, 0.1464, 0.2929, 0.25, 0.134, 0.25, 0.134, 0.1464, 0.2929, 0.1464, 0.2929, 0.3706, 0.03407, 0.25, 0.134, 0.3706, 0.03407, 0.3706, 0.03407, 0.25, 0.134, 0.25, 0.134, 0.5, 0.0, 0.3706, 0.03407, 0.5, 0.0, 0.5, 0.0, 0.3706, 0.03407, 0.3706, 0.03407, 0.6294, 0.03407, 0.5, 0.0, 0.6294, 0.03407, 0.6294, 0.03407, 0.5, 0.0, 0.5, 0.0, 0.75, 0.134, 0.6294, 0.03407, 0.75, 0.134, 0.75, 0.134, 0.6294, 0.03407, 0.6294, 0.03407, 0.8536, 0.2929, 0.75, 0.134, 0.8536, 0.2929, 0.8536, 0.2929, 0.75, 0.134, 0.75, 0.134, 0.933, 0.5, 0.8536, 0.2929, 0.933, 0.5, 0.933, 0.5, 0.8536, 0.2929, 0.8536, 0.2929, 0.983, 0.7412, 0.933, 0.5, 0.983, 0.7412, 0.983, 0.7412, 0.933, 0.5, 0.933, 0.5, 1.0, 1.0, 0.983, 0.7412, 1.0, 1.0, 1.0, 1.0, 0.983, 0.7412, 0.983, 0.7412, 0.0, 1.0, 1.0, 1.0, 1.0, 0.0, 0.0, 1.0, 1.0, 0.0, 0.0, 0.0, 0.0, 1.0, 1.0, 0.0, 1.0, 1.0, 0.0, 1.0, 0.0, 0.0, 1.0, 0.0, 0.0, 1.0, 1.0, 0.0, 1.0, 1.0, 0.0, 1.0, 0.0, 0.0, 1.0, 0.0, 1.0, 1.0, 0.0, 0.0, 0.0, 1.0, 1.0, 1.0, 1.0, 0.0, 0.0, 0.0, 0.9203, 0.129, 0.9125, 0.1157, 1.0, 0.0, 0.9024, 0.1054, 1.0, 0.0, 0.9125, 0.1157, 0.9252, 0.1446, 0.9203, 0.129, 1.0, 0.0, 0.8907, 0.09897, 1.0, 0.0, 0.9024, 0.1054, 0.878, 0.09677, 1.0, 0.0, 0.8907, 0.09897, 0.9268, 0.1613, 0.9252, 0.1446, 1.0, 0.0, 0.8654, 0.09897, 1.0, 0.0, 0.878, 0.09677, 0.9252, 0.178, 0.9268, 0.1613, 1.0, 0.0, 0.8537, 0.1054, 1.0, 0.0, 0.8654, 0.09897, 1.0, 1.0, 0.9203, 0.1935, 0.9252, 0.178, 1.0, 1.0, 0.9125, 0.2069, 0.9203, 0.1935, 1.0, 1.0, 0.9024, 0.2172, 0.9125, 0.2069, 1.0, 1.0, 0.8907, 0.2236, 0.9024, 0.2172, 1.0, 1.0, 0.878, 0.2258, 0.8907, 0.2236, 1.0, 1.0, 0.8654, 0.2236, 0.878, 0.2258, 1.0, 1.0, 0.8537, 0.2172, 0.8654, 0.2236, 1.0, 1.0, 0.8436, 0.2069, 0.8537, 0.2172, 1.0, 1.0, 0.9252, 0.178, 1.0, 0.0, 0.0, 0.0, 0.8309, 0.178, 0.8358, 0.1935, 0.0, 0.0, 0.8293, 0.1613, 0.8309, 0.178, 0.0, 0.0, 0.8309, 0.1446, 0.8293, 0.1613, 0.0, 0.0, 0.8358, 0.129, 0.8309, 0.1446, 0.0, 0.0, 0.8436, 0.1157, 0.8358, 0.129, 0.0, 0.0, 0.8537, 0.1054, 0.8436, 0.1157, 0.0, 0.0, 1.0, 0.0, 0.8537, 0.1054, 0.0, 1.0, 0.8358, 0.1935, 0.8436, 0.2069, 0.0, 1.0, 0.8436, 0.2069, 1.0, 1.0, 0.0, 1.0, 0.0, 0.0, 0.8358, 0.1935, 0.983, 0.2588, 1.0, 0.0, 1.0, 0.0, 0.983, 0.2588, 1.0, 0.0, 0.983, 0.2588, 0.933, 0.5, 0.983, 0.2588, 0.933, 0.5, 0.933, 0.5, 0.983, 0.2588, 0.983, 0.2588, 0.8536, 0.7071, 0.933, 0.5, 0.8536, 0.7071, 0.8536, 0.7071, 0.933, 0.5, 0.933, 0.5, 0.75, 0.866, 0.8536, 0.7071, 0.75, 0.866, 0.75, 0.866, 0.8536, 0.7071, 0.8536, 0.7071, 0.6294, 0.9659, 0.75, 0.866, 0.6294, 0.9659, 0.6294, 0.9659, 0.75, 0.866, 0.75, 0.866, 0.5, 1.0, 0.6294, 0.9659, 0.5, 1.0, 0.5, 1.0, 0.6294, 0.9659, 0.6294, 0.9659, 0.3706, 0.9659, 0.5, 1.0, 0.3706, 0.9659, 0.3706, 0.9659, 0.5, 1.0, 0.5, 1.0, 0.25, 0.866, 0.3706, 0.9659, 0.25, 0.866, 0.25, 0.866, 0.3706, 0.9659, 0.3706, 0.9659, 0.1464, 0.7071, 0.25, 0.866, 0.1464, 0.7071, 0.1464, 0.7071, 0.25, 0.866, 0.25, 0.866, 0.06699, 0.5, 0.1464, 0.7071, 0.06699, 0.5, 0.06699, 0.5, 0.1464, 0.7071, 0.1464, 0.7071, 0.01704, 0.2588, 0.06699, 0.5, 0.01704, 0.2588, 0.01704, 0.2588, 0.06699, 0.5, 0.06699, 0.5, 0.0, 0.0, 0.01704, 0.2588, 0.0, 0.0, 0.0, 0.0, 0.01704, 0.2588, 0.01704, 0.2588, 0.8536, 0.8536, 0.01704, 0.6294, 0.0, 0.5, 0.8536, 0.8536, 0.06699, 0.75, 0.01704, 0.6294, 0.8536, 0.8536, 0.1464, 0.8536, 0.06699, 0.75, 0.8536, 0.8536, 0.25, 0.933, 0.1464, 0.8536, 0.8536, 0.8536, 0.3706, 0.983, 0.25, 0.933, 0.8536, 0.8536, 0.5, 1.0, 0.3706, 0.983, 0.8536, 0.8536, 0.6294, 0.983, 0.5, 1.0, 0.8536, 0.8536, 0.75, 0.933, 0.6294, 0.983, 0.8536, 0.8536, 0.983, 0.6294, 0.933, 0.75, 0.8536, 0.8536, 1.0, 0.5, 0.983, 0.6294, 0.8536, 0.8536, 0.983, 0.3706, 1.0, 0.5, 0.8536, 0.8536, 0.933, 0.25, 0.983, 0.3706, 0.8536, 0.8536, 0.8536, 0.1464, 0.933, 0.25, 0.8536, 0.8536, 0.75, 0.06699, 0.8536, 0.1464, 0.8536, 0.8536, 0.6294, 0.01704, 0.75, 0.06699, 0.8536, 0.8536, 0.5, 0.0, 0.6294, 0.01704, 0.8536, 0.8536, 0.3706, 0.01704, 0.5, 0.0, 0.8536, 0.8536, 0.25, 0.06699, 0.3706, 0.01704, 0.8536, 0.8536, 0.1464, 0.1464, 0.25, 0.06699, 0.8536, 0.8536, 0.06699, 0.25, 0.1464, 0.1464, 0.8536, 0.8536, 0.01704, 0.3706, 0.06699, 0.25, 0.8536, 0.8536, 0.0, 0.5, 0.01704, 0.3706, 0.2265, 0.9855, 0.2985, 0.0, 0.2265, 0.01453, 0.2265, 0.9855, 0.2265, 0.01453, 0.1587, 0.05727, 0.2265, 0.9855, 0.1587, 0.05727, 0.09909, 0.1257, 0.2265, 0.9855, 0.09909, 0.1257, 0.05103, 0.216, 0.2265, 0.9855, 0.05103, 0.216, 0.01735, 0.3227, 0.2265, 0.9855, 0.01735, 0.3227, 0.0, 0.4397, 0.2265, 0.9855, 0.0, 0.4397, 5.091e-08, 0.5603, 0.2265, 0.9855, 5.091e-08, 0.5603, 0.01735, 0.6773, 0.2265, 0.9855, 0.01735, 0.6773, 0.05103, 0.784, 0.2265, 0.9855, 0.05103, 0.784, 0.09909, 0.8743, 0.2265, 0.9855, 0.09909, 0.8743, 0.1587, 0.9427, 0.2985, 1.0, 0.2985, 0.0, 0.2265, 0.9855, 1.0, 0.0, 0.2985, 0.0, 0.2985, 1.0, 1.0, 1.0, 1.0, 0.0, 0.2985, 1.0, 1.0, 1.0, 0.0, 1.0, 0.0, 0.0, 1.0, 1.0, 0.0, 0.0, 1.0, 0.0, 0.0, 1.0, 1.0, 1.0, 1.0, 0.0, 0.0, 1.0, 1.0, 0.0, 0.0, 0.0, 0.9855, 0.0, 0.9855, 1.0, 1.0, 1.0, 0.9855, 0.0, 1.0, 1.0, 1.0, 0.0, 0.9427, 0.0, 0.9427, 1.0, 0.9855, 1.0, 0.9427, 0.0, 0.9855, 1.0, 0.9855, 0.0, 0.8743, 0.0, 0.8743, 1.0, 0.9427, 1.0, 0.8743, 0.0, 0.9427, 1.0, 0.9427, 0.0, 0.784, 0.0, 0.784, 1.0, 0.8743, 1.0, 0.784, 0.0, 0.8743, 1.0, 0.8743, 0.0, 0.6773, 0.0, 0.6773, 1.0, 0.784, 1.0, 0.6773, 0.0, 0.784, 1.0, 0.784, 0.0, 0.5603, 0.0, 0.5603, 1.0, 0.6773, 1.0, 0.5603, 0.0, 0.6773, 1.0, 0.6773, 0.0, 0.4397, 0.0, 0.4397, 1.0, 0.5603, 1.0, 0.4397, 0.0, 0.5603, 1.0, 0.5603, 0.0, 0.3227, 0.0, 0.3227, 1.0, 0.4397, 1.0, 0.3227, 0.0, 0.4397, 1.0, 0.4397, 0.0, 0.216, 0.0, 0.216, 1.0, 0.3227, 1.0, 0.216, 0.0, 0.3227, 1.0, 0.3227, 0.0, 0.1257, 0.0, 0.1257, 1.0, 0.216, 1.0, 0.1257, 0.0, 0.216, 1.0, 0.216, 0.0, 0.05727, 0.0, 0.05727, 1.0, 0.1257, 1.0, 0.05727, 0.0, 0.1257, 1.0, 0.1257, 0.0, 0.01453, 0.0, 0.01453, 1.0, 0.05727, 1.0, 0.01453, 0.0, 0.05727, 1.0, 0.05727, 0.0, 0.0, 0.0, 0.0, 1.0, 0.01453, 1.0, 0.0, 0.0, 0.01453, 1.0, 0.01453, 0.0, 1.0, 0.0, 1.0, 1.0, 0.0, 1.0, 1.0, 0.0, 0.0, 1.0, 0.0, 0.0, 0.2265, 0.9855, 0.1587, 0.9427, 0.09909, 0.8743, 0.2265, 0.9855, 0.09909, 0.8743, 0.05103, 0.784, 0.2265, 0.9855, 0.05103, 0.784, 0.01735, 0.6773, 0.2265, 0.9855, 0.01735, 0.6773, 5.091e-08, 0.5603, 0.2265, 0.9855, 5.091e-08, 0.5603, 0.0, 0.4397, 0.2265, 0.9855, 0.0, 0.4397, 0.01735, 0.3227, 0.2265, 0.9855, 0.01735, 0.3227, 0.05103, 0.216, 0.2265, 0.9855, 0.05103, 0.216, 0.09909, 0.1257, 0.2265, 0.9855, 0.09909, 0.1257, 0.1587, 0.05727, 0.2265, 0.9855, 0.1587, 0.05727, 0.2265, 0.01453, 0.2265, 0.9855, 0.2265, 0.01453, 0.2985, 0.0, 0.2985, 1.0, 0.2265, 0.9855, 0.2985, 0.0, 1.0, 0.0, 0.2985, 1.0, 0.2985, 0.0, 1.0, 1.0, 0.2985, 1.0, 1.0, 0.0, 0.2224, 0.983, 0.2224, 0.01704, 0.3, 0.0, 0.2224, 0.983, 0.15, 0.06699, 0.2224, 0.01704, 0.2224, 0.983, 0.08787, 0.1464, 0.15, 0.06699, 0.2224, 0.983, 0.04019, 0.25, 0.08787, 0.1464, 0.2224, 0.983, 0.01022, 0.3706, 0.04019, 0.25, 0.2224, 0.983, 0.0, 0.5, 0.01022, 0.3706, 0.2224, 0.983, 0.01022, 0.6294, 0.0, 0.5, 0.2224, 0.983, 0.04019, 0.75, 0.01022, 0.6294, 0.2224, 0.983, 0.08787, 0.8536, 0.04019, 0.75, 0.2224, 0.983, 0.15, 0.933, 0.08787, 0.8536, 0.3, 1.0, 0.2224, 0.983, 0.3, 0.0, 1.0, 1.0, 0.3, 0.0, 1.0, 0.0, 1.0, 1.0, 0.3, 1.0, 0.3, 0.0, 0.0, 1.0, 1.0, 1.0, 1.0, 0.0, 0.0, 1.0, 1.0, 0.0, 0.0, 0.0, 0.983, 0.0, 0.983, 1.0, 1.0, 1.0, 0.983, 0.0, 1.0, 1.0, 1.0, 0.0, 0.933, 0.0, 0.933, 1.0, 0.983, 1.0, 0.933, 0.0, 0.983, 1.0, 0.983, 0.0, 0.8536, 0.0, 0.8536, 1.0, 0.933, 1.0, 0.8536, 0.0, 0.933, 1.0, 0.933, 0.0, 0.75, 0.0, 0.75, 1.0, 0.8536, 1.0, 0.75, 0.0, 0.8536, 1.0, 0.8536, 0.0, 0.6294, 0.0, 0.6294, 1.0, 0.75, 1.0, 0.6294, 0.0, 0.75, 1.0, 0.75, 0.0, 0.5, 0.0, 0.5, 1.0, 0.6294, 1.0, 0.5, 0.0, 0.6294, 1.0, 0.6294, 0.0, 0.3706, 0.0, 0.3706, 1.0, 0.5, 1.0, 0.3706, 0.0, 0.5, 1.0, 0.5, 0.0, 0.25, 0.0, 0.25, 1.0, 0.3706, 1.0, 0.25, 0.0, 0.3706, 1.0, 0.3706, 0.0, 0.1464, 0.0, 0.1464, 1.0, 0.25, 1.0, 0.1464, 0.0, 0.25, 1.0, 0.25, 0.0, 0.06699, 0.0, 0.06699, 1.0, 0.1464, 1.0, 0.06699, 0.0, 0.1464, 1.0, 0.1464, 0.0, 0.01704, 0.0, 0.01704, 1.0, 0.06699, 1.0, 0.01704, 0.0, 0.06699, 1.0, 0.06699, 0.0, 0.0, 0.0, 0.0, 1.0, 0.01704, 1.0, 0.0, 0.0, 0.01704, 1.0, 0.01704, 0.0, 1.0, 0.0, 1.0, 1.0, 0.0, 1.0, 1.0, 0.0, 0.0, 1.0, 0.0, 0.0, 1.0, 1.0, 0.0, 1.0, 0.0, 0.0, 1.0, 1.0, 0.0, 0.0, 1.0, 0.0, 0.2224, 0.983, 0.3, 0.0, 0.2224, 0.01704, 0.2224, 0.983, 0.2224, 0.01704, 0.15, 0.06699, 0.2224, 0.983, 0.15, 0.06699, 0.08787, 0.1464, 0.2224, 0.983, 0.08787, 0.1464, 0.04019, 0.25, 0.2224, 0.983, 0.04019, 0.25, 0.01022, 0.3706, 0.2224, 0.983, 0.01022, 0.3706, 0.0, 0.5, 0.2224, 0.983, 0.0, 0.5, 0.01022, 0.6294, 0.2224, 0.983, 0.01022, 0.6294, 0.04019, 0.75, 0.2224, 0.983, 0.04019, 0.75, 0.08787, 0.8536, 0.2224, 0.983, 0.08787, 0.8536, 0.15, 0.933, 0.3, 1.0, 0.3, 0.0, 0.2224, 0.983, 1.0, 1.0, 1.0, 0.0, 0.3, 0.0, 1.0, 1.0, 0.3, 0.0, 0.3, 1.0, 0.7, 0.0, 0.0, 0.0, 0.0, 1.0, 0.7, 1.0, 0.7776, 0.01704, 0.7, 0.0, 0.7, 1.0, 0.7, 0.0, 0.0, 1.0, 0.9121, 0.8536, 0.7, 1.0, 0.7776, 0.983, 0.9121, 0.8536, 0.7776, 0.983, 0.85, 0.933, 0.9121, 0.8536, 0.9598, 0.75, 0.9898, 0.6294, 0.9121, 0.8536, 0.9898, 0.6294, 1.0, 0.5, 0.9121, 0.8536, 1.0, 0.5, 0.9898, 0.3706, 0.9121, 0.8536, 0.9898, 0.3706, 0.9598, 0.25, 0.9121, 0.8536, 0.9598, 0.25, 0.9121, 0.1464, 0.9121, 0.8536, 0.9121, 0.1464, 0.85, 0.06699, 0.9121, 0.8536, 0.85, 0.06699, 0.7776, 0.01704, 0.9121, 0.8536, 0.7776, 0.01704, 0.7, 1.0, 0.0, 1.0, 1.0, 1.0, 1.0, 0.0, 0.0, 1.0, 1.0, 0.0, 0.0, 0.0, 1.0, 1.0, 0.0, 1.0, 0.0, 0.0, 1.0, 1.0, 0.0, 0.0, 1.0, 0.0, 0.0, 0.0, 0.01704, 1.0, 0.0, 1.0, 0.01704, 0.0, 0.01704, 1.0, 0.0, 0.0, 0.06699, 0.0, 0.06699, 1.0, 0.01704, 1.0, 0.06699, 0.0, 0.01704, 1.0, 0.01704, 0.0, 0.1464, 0.0, 0.1464, 1.0, 0.06699, 1.0, 0.1464, 0.0, 0.06699, 1.0, 0.06699, 0.0, 0.25, 0.0, 0.25, 1.0, 0.1464, 1.0, 0.25, 0.0, 0.1464, 1.0, 0.1464, 0.0, 0.3706, 0.0, 0.3706, 1.0, 0.25, 1.0, 0.3706, 0.0, 0.25, 1.0, 0.25, 0.0, 0.5, 0.0, 0.5, 1.0, 0.3706, 1.0, 0.5, 0.0, 0.3706, 1.0, 0.3706, 0.0, 0.6294, 0.0, 0.6294, 1.0, 0.5, 1.0, 0.6294, 0.0, 0.5, 1.0, 0.5, 0.0, 0.75, 0.0, 0.75, 1.0, 0.6294, 1.0, 0.75, 0.0, 0.6294, 1.0, 0.6294, 0.0, 0.8536, 0.0, 0.8536, 1.0, 0.75, 1.0, 0.8536, 0.0, 0.75, 1.0, 0.75, 0.0, 0.933, 0.0, 0.933, 1.0, 0.8536, 1.0, 0.933, 0.0, 0.8536, 1.0, 0.8536, 0.0, 0.983, 0.0, 0.983, 1.0, 0.933, 1.0, 0.983, 0.0, 0.933, 1.0, 0.933, 0.0, 1.0, 0.0, 1.0, 1.0, 0.983, 1.0, 1.0, 0.0, 0.983, 1.0, 0.983, 0.0, 0.0, 1.0, 1.0, 0.0, 0.0, 0.0, 0.0, 1.0, 1.0, 1.0, 1.0, 0.0, 0.7, 0.0, 0.0, 1.0, 0.0, 0.0, 0.9898, 0.3706, 0.9121, 0.1464, 0.9598, 0.25, 0.7, 1.0, 0.0, 1.0, 0.7, 0.0, 0.7776, 0.983, 0.7, 0.0, 0.7776, 0.01704, 0.7776, 0.983, 0.7, 1.0, 0.7, 0.0, 0.9121, 0.8536, 0.7776, 0.01704, 0.85, 0.06699, 0.9121, 0.8536, 0.85, 0.06699, 0.9121, 0.1464, 0.9121, 0.8536, 0.9898, 0.3706, 1.0, 0.5, 0.9121, 0.8536, 1.0, 0.5, 0.9898, 0.6294, 0.9121, 0.8536, 0.9898, 0.6294, 0.9598, 0.75, 0.9121, 0.8536, 0.85, 0.933, 0.7776, 0.983, 0.9121, 0.8536, 0.9121, 0.1464, 0.9898, 0.3706, 0.9121, 0.8536, 0.7776, 0.983, 0.7776, 0.01704, 0.7015, 1.0, 0.0, 1.0, 0.0, 0.0, 0.7015, 0.0, 0.7735, 0.9855, 0.7015, 1.0, 0.7015, 0.0, 0.7015, 1.0, 0.0, 0.0, 0.9009, 0.1257, 0.7015, 0.0, 0.7735, 0.01453, 0.9009, 0.1257, 0.7735, 0.01453, 0.8413, 0.05727, 0.9009, 0.1257, 0.949, 0.216, 0.9827, 0.3227, 0.9009, 0.1257, 0.9827, 0.3227, 1.0, 0.4397, 0.9009, 0.1257, 1.0, 0.4397, 1.0, 0.5603, 0.9009, 0.1257, 1.0, 0.5603, 0.9827, 0.6773, 0.9009, 0.1257, 0.9827, 0.6773, 0.949, 0.784, 0.9009, 0.1257, 0.949, 0.784, 0.9009, 0.8743, 0.9009, 0.1257, 0.9009, 0.8743, 0.8413, 0.9427, 0.9009, 0.1257, 0.8413, 0.9427, 0.7735, 0.9855, 0.9009, 0.1257, 0.7735, 0.9855, 0.7015, 0.0, 1.0, 1.0, 0.0, 0.0, 0.0, 1.0, 1.0, 1.0, 1.0, 0.0, 0.0, 0.0, 1.0, 1.0, 0.0, 0.0, 0.0, 1.0, 1.0, 1.0, 1.0, 0.0, 0.0, 0.0, 0.0, 0.0, 0.01453, 1.0, 0.0, 1.0, 0.01453, 0.0, 0.05727, 1.0, 0.01453, 1.0, 0.01453, 0.0, 0.01453, 1.0, 0.0, 0.0, 0.05727, 0.0, 0.1257, 1.0, 0.05727, 1.0, 0.05727, 0.0, 0.05727, 1.0, 0.01453, 0.0, 0.1257, 0.0, 0.216, 1.0, 0.1257, 1.0, 0.1257, 0.0, 0.1257, 1.0, 0.05727, 0.0, 0.216, 0.0, 0.216, 1.0, 0.1257, 0.0, 0.3227, 0.0, 0.3227, 1.0, 0.216, 1.0, 0.3227, 0.0, 0.216, 1.0, 0.216, 0.0, 0.4397, 0.0, 0.4397, 1.0, 0.3227, 1.0, 0.4397, 0.0, 0.5603, 1.0, 0.4397, 1.0, 0.4397, 0.0, 0.3227, 1.0, 0.3227, 0.0, 0.5603, 0.0, 0.5603, 1.0, 0.4397, 0.0, 0.6773, 0.0, 0.6773, 1.0, 0.5603, 1.0, 0.6773, 0.0, 0.5603, 1.0, 0.5603, 0.0, 0.784, 0.0, 0.784, 1.0, 0.6773, 1.0, 0.784, 0.0, 0.6773, 1.0, 0.6773, 0.0, 0.8743, 0.0, 0.8743, 1.0, 0.784, 1.0, 0.8743, 0.0, 0.784, 1.0, 0.784, 0.0, 0.9427, 0.0, 0.9427, 1.0, 0.8743, 1.0, 0.9427, 0.0, 0.8743, 1.0, 0.8743, 0.0, 0.9855, 0.0, 0.9855, 1.0, 0.9427, 1.0, 0.9855, 0.0, 0.9427, 1.0, 0.9427, 0.0, 1.0, 0.0, 1.0, 1.0, 0.9855, 1.0, 1.0, 0.0, 0.9855, 1.0, 0.9855, 0.0, 0.0, 1.0, 1.0, 0.0, 1.0, 1.0, 0.0, 1.0, 0.0, 0.0, 1.0, 0.0, 0.7015, 1.0, 0.0, 0.0, 0.0, 1.0, 0.7015, 0.0, 0.7015, 1.0, 0.7735, 0.9855, 0.7015, 0.0, 0.0, 0.0, 0.7015, 1.0, 0.949, 0.216, 1.0, 0.4397, 0.9827, 0.3227, 0.9009, 0.1257, 0.7735, 0.9855, 0.8413, 0.9427, 0.9009, 0.1257, 0.8413, 0.9427, 0.9009, 0.8743, 0.9009, 0.1257, 0.9009, 0.8743, 0.949, 0.784, 0.9009, 0.1257, 0.949, 0.784, 0.9827, 0.6773, 0.9009, 0.1257, 0.9827, 0.6773, 1.0, 0.5603, 0.9009, 0.1257, 1.0, 0.5603, 1.0, 0.4397, 0.9009, 0.1257, 0.8413, 0.05727, 0.7735, 0.01453, 0.9009, 0.1257, 0.7735, 0.01453, 0.7015, 0.0, 0.9009, 0.1257, 0.7015, 0.0, 0.7735, 0.9855, 0.9009, 0.1257, 1.0, 0.4397, 0.949, 0.216, 0.2224, 0.01704, 0.15, 0.933, 0.2224, 0.983, 0.2224, 0.01704, 0.08787, 0.8536, 0.15, 0.933, 0.2224, 0.01704, 0.04019, 0.75, 0.08787, 0.8536, 0.2224, 0.01704, 0.01022, 0.6294, 0.04019, 0.75, 0.2224, 0.01704, 0.0, 0.5, 0.01022, 0.6294, 0.2224, 0.01704, 0.01022, 0.3706, 0.0, 0.5, 0.2224, 0.01704, 0.04019, 0.25, 0.01022, 0.3706, 0.2224, 0.01704, 0.08787, 0.1464, 0.04019, 0.25, 0.2224, 0.01704, 0.15, 0.06699, 0.08787, 0.1464, 0.3, 0.0, 0.2224, 0.983, 0.3, 1.0, 0.3, 0.0, 0.2224, 0.01704, 0.2224, 0.983, 1.0, 1.0, 0.3, 0.0, 0.3, 1.0, 1.0, 0.0, 0.3, 0.0, 1.0, 1.0, 0.0, 1.0, 1.0, 0.0, 1.0, 1.0, 0.0, 1.0, 0.0, 0.0, 1.0, 0.0, 0.983, 0.0, 0.983, 1.0, 1.0, 1.0, 0.983, 0.0, 1.0, 1.0, 1.0, 0.0, 0.933, 0.0, 0.933, 1.0, 0.983, 1.0, 0.933, 0.0, 0.983, 1.0, 0.983, 0.0, 0.8536, 0.0, 0.8536, 1.0, 0.933, 1.0, 0.8536, 0.0, 0.933, 1.0, 0.933, 0.0, 0.75, 0.0, 0.75, 1.0, 0.8536, 1.0, 0.75, 0.0, 0.8536, 1.0, 0.8536, 0.0, 0.6294, 0.0, 0.6294, 1.0, 0.75, 1.0, 0.6294, 0.0, 0.75, 1.0, 0.75, 0.0, 0.5, 0.0, 0.5, 1.0, 0.6294, 1.0, 0.5, 0.0, 0.6294, 1.0, 0.6294, 0.0, 0.3706, 0.0, 0.3706, 1.0, 0.5, 1.0, 0.3706, 0.0, 0.5, 1.0, 0.5, 0.0, 0.25, 0.0, 0.25, 1.0, 0.3706, 1.0, 0.25, 0.0, 0.3706, 1.0, 0.3706, 0.0, 0.1464, 0.0, 0.1464, 1.0, 0.25, 1.0, 0.1464, 0.0, 0.25, 1.0, 0.25, 0.0, 0.06699, 0.0, 0.06699, 1.0, 0.1464, 1.0, 0.06699, 0.0, 0.1464, 1.0, 0.1464, 0.0, 0.01704, 0.0, 0.01704, 1.0, 0.06699, 1.0, 0.01704, 0.0, 0.06699, 1.0, 0.06699, 0.0, 0.0, 0.0, 0.0, 1.0, 0.01704, 1.0, 0.0, 0.0, 0.01704, 1.0, 0.01704, 0.0, 1.0, 0.0, 0.0, 0.0, 0.0, 1.0, 1.0, 0.0, 0.0, 1.0, 1.0, 1.0, 0.0, 1.0, 1.0, 0.0, 1.0, 1.0, 0.0, 1.0, 0.0, 0.0, 1.0, 0.0, 0.2224, 0.01704, 0.3, 1.0, 0.2224, 0.983, 0.2224, 0.01704, 0.2224, 0.983, 0.15, 0.933, 0.2224, 0.01704, 0.15, 0.933, 0.08787, 0.8536, 0.2224, 0.01704, 0.08787, 0.8536, 0.04019, 0.75, 0.2224, 0.01704, 0.04019, 0.75, 0.01022, 0.6294, 0.2224, 0.01704, 0.01022, 0.6294, 0.0, 0.5, 0.2224, 0.01704, 0.0, 0.5, 0.01022, 0.3706, 0.2224, 0.01704, 0.01022, 0.3706, 0.04019, 0.25, 0.2224, 0.01704, 0.04019, 0.25, 0.08787, 0.1464, 0.2224, 0.01704, 0.08787, 0.1464, 0.15, 0.06699, 0.3, 0.0, 0.3, 1.0, 0.2224, 0.01704, 1.0, 1.0, 0.3, 1.0, 0.3, 0.0, 1.0, 0.0, 1.0, 1.0, 0.3, 0.0, 0.3, 1.0, 0.2224, 0.01704, 0.3, 0.0, 0.3, 1.0, 0.15, 0.06699, 0.2224, 0.01704, 0.3, 1.0, 0.08787, 0.1464, 0.15, 0.06699, 0.3, 1.0, 0.04019, 0.25, 0.08787, 0.1464, 0.3, 1.0, 0.01022, 0.3706, 0.04019, 0.25, 0.3, 1.0, 0.0, 0.5, 0.01022, 0.3706, 0.3, 1.0, 0.01022, 0.6294, 0.0, 0.5, 0.3, 1.0, 0.04019, 0.75, 0.01022, 0.6294, 0.3, 1.0, 0.08787, 0.8536, 0.04019, 0.75, 0.3, 1.0, 0.15, 0.933, 0.08787, 0.8536, 0.3, 1.0, 0.2224, 0.983, 0.15, 0.933, 1.0, 1.0, 0.3, 0.0, 1.0, 0.0, 1.0, 1.0, 0.3, 1.0, 0.3, 0.0, 0.0, 1.0, 1.0, 1.0, 1.0, 0.0, 0.0, 1.0, 1.0, 0.0, 0.0, 0.0, 0.983, 0.0, 0.983, 1.0, 1.0, 1.0, 0.983, 0.0, 1.0, 1.0, 1.0, 0.0, 0.933, 0.0, 0.933, 1.0, 0.983, 1.0, 0.933, 0.0, 0.983, 1.0, 0.983, 0.0, 0.8536, 0.0, 0.8536, 1.0, 0.933, 1.0, 0.8536, 0.0, 0.933, 1.0, 0.933, 0.0, 0.75, 0.0, 0.75, 1.0, 0.8536, 1.0, 0.75, 0.0, 0.8536, 1.0, 0.8536, 0.0, 0.6294, 0.0, 0.6294, 1.0, 0.75, 1.0, 0.6294, 0.0, 0.75, 1.0, 0.75, 0.0, 0.5, 0.0, 0.5, 1.0, 0.6294, 1.0, 0.5, 0.0, 0.6294, 1.0, 0.6294, 0.0, 0.3706, 0.0, 0.3706, 1.0, 0.5, 1.0, 0.3706, 0.0, 0.5, 1.0, 0.5, 0.0, 0.25, 0.0, 0.25, 1.0, 0.3706, 1.0, 0.25, 0.0, 0.3706, 1.0, 0.3706, 0.0, 0.1464, 0.0, 0.1464, 1.0, 0.25, 1.0, 0.1464, 0.0, 0.25, 1.0, 0.25, 0.0, 0.06699, 0.0, 0.06699, 1.0, 0.1464, 1.0, 0.06699, 0.0, 0.1464, 1.0, 0.1464, 0.0, 0.01704, 0.0, 0.01704, 1.0, 0.06699, 1.0, 0.01704, 0.0, 0.06699, 1.0, 0.06699, 0.0, 0.0, 0.0, 0.0, 1.0, 0.01704, 1.0, 0.0, 0.0, 0.01704, 1.0, 0.01704, 0.0, 1.0, 0.0, 1.0, 1.0, 0.0, 1.0, 1.0, 0.0, 0.0, 1.0, 0.0, 0.0, 1.0, 1.0, 0.0, 1.0, 0.0, 0.0, 1.0, 1.0, 0.0, 0.0, 1.0, 0.0, 0.3, 1.0, 0.3, 0.0, 0.2224, 0.01704, 0.3, 1.0, 0.2224, 0.01704, 0.15, 0.06699, 0.3, 1.0, 0.15, 0.06699, 0.08787, 0.1464, 0.3, 1.0, 0.08787, 0.1464, 0.04019, 0.25, 0.3, 1.0, 0.04019, 0.25, 0.01022, 0.3706, 0.3, 1.0, 0.01022, 0.3706, 0.0, 0.5, 0.3, 1.0, 0.0, 0.5, 0.01022, 0.6294, 0.3, 1.0, 0.01022, 0.6294, 0.04019, 0.75, 0.3, 1.0, 0.04019, 0.75, 0.08787, 0.8536, 0.3, 1.0, 0.08787, 0.8536, 0.15, 0.933, 0.3, 1.0, 0.15, 0.933, 0.2224, 0.983, 1.0, 1.0, 1.0, 0.0, 0.3, 0.0, 1.0, 1.0, 0.3, 0.0, 0.3, 1.0, 0.7, 0.0, 0.0, 0.0, 0.0, 1.0, 0.85, 0.06699, 0.7776, 0.01704, 0.7, 0.0, 0.9121, 0.1464, 0.85, 0.06699, 0.7, 0.0, 0.9598, 0.25, 0.9121, 0.1464, 0.7, 0.0, 0.9898, 0.3706, 0.9598, 0.25, 0.7, 0.0, 1.0, 0.5, 0.9898, 0.3706, 0.7, 0.0, 0.7, 1.0, 0.7, 0.0, 0.0, 1.0, 0.9898, 0.6294, 1.0, 0.5, 0.7, 0.0, 0.7776, 0.983, 0.7, 0.0, 0.7, 1.0, 0.9598, 0.75, 0.9898, 0.6294, 0.7, 0.0, 0.85, 0.933, 0.7, 0.0, 0.7776, 0.983, 0.9121, 0.8536, 0.9598, 0.75, 0.7, 0.0, 0.9121, 0.8536, 0.7, 0.0, 0.85, 0.933, 0.0, 1.0, 1.0, 1.0, 1.0, 0.0, 0.0, 1.0, 1.0, 0.0, 0.0, 0.0, 1.0, 1.0, 0.0, 1.0, 0.0, 0.0, 1.0, 1.0, 0.0, 0.0, 1.0, 0.0, 0.0, 0.0, 0.01704, 1.0, 0.0, 1.0, 0.01704, 0.0, 0.01704, 1.0, 0.0, 0.0, 0.06699, 0.0, 0.06699, 1.0, 0.01704, 1.0, 0.06699, 0.0, 0.01704, 1.0, 0.01704, 0.0, 0.1464, 0.0, 0.1464, 1.0, 0.06699, 1.0, 0.1464, 0.0, 0.06699, 1.0, 0.06699, 0.0, 0.25, 0.0, 0.25, 1.0, 0.1464, 1.0, 0.25, 0.0, 0.1464, 1.0, 0.1464, 0.0, 0.3706, 0.0, 0.3706, 1.0, 0.25, 1.0, 0.3706, 0.0, 0.25, 1.0, 0.25, 0.0, 0.5, 0.0, 0.5, 1.0, 0.3706, 1.0, 0.5, 0.0, 0.3706, 1.0, 0.3706, 0.0, 0.6294, 0.0, 0.6294, 1.0, 0.5, 1.0, 0.6294, 0.0, 0.5, 1.0, 0.5, 0.0, 0.75, 0.0, 0.75, 1.0, 0.6294, 1.0, 0.75, 0.0, 0.6294, 1.0, 0.6294, 0.0, 0.8536, 0.0, 0.8536, 1.0, 0.75, 1.0, 0.8536, 0.0, 0.75, 1.0, 0.75, 0.0, 0.933, 0.0, 0.933, 1.0, 0.8536, 1.0, 0.933, 0.0, 0.8536, 1.0, 0.8536, 0.0, 0.983, 0.0, 0.983, 1.0, 0.933, 1.0, 0.983, 0.0, 0.933, 1.0, 0.933, 0.0, 1.0, 0.0, 1.0, 1.0, 0.983, 1.0, 1.0, 0.0, 0.983, 1.0, 0.983, 0.0, 0.0, 1.0, 1.0, 0.0, 0.0, 0.0, 0.0, 1.0, 1.0, 1.0, 1.0, 0.0, 0.7, 0.0, 0.0, 1.0, 0.0, 0.0, 0.85, 0.06699, 0.7, 0.0, 0.7776, 0.01704, 0.9121, 0.1464, 0.7, 0.0, 0.85, 0.06699, 0.9598, 0.25, 0.7, 0.0, 0.9121, 0.1464, 0.9898, 0.3706, 0.7, 0.0, 0.9598, 0.25, 1.0, 0.5, 0.7, 0.0, 0.9898, 0.3706, 0.7, 1.0, 0.0, 1.0, 0.7, 0.0, 0.9898, 0.6294, 0.7, 0.0, 1.0, 0.5, 0.7776, 0.983, 0.7, 1.0, 0.7, 0.0, 0.9598, 0.75, 0.7, 0.0, 0.9898, 0.6294, 0.85, 0.933, 0.7776, 0.983, 0.7, 0.0, 0.9121, 0.8536, 0.7, 0.0, 0.9598, 0.75, 0.9121, 0.8536, 0.85, 0.933, 0.7, 0.0, 0.2224, 0.983, 0.2224, 0.01704, 0.3, 0.0, 0.2224, 0.983, 0.15, 0.06699, 0.2224, 0.01704, 0.2224, 0.983, 0.08787, 0.1464, 0.15, 0.06699, 0.2224, 0.983, 0.04019, 0.25, 0.08787, 0.1464, 0.2224, 0.983, 0.01022, 0.3706, 0.04019, 0.25, 0.2224, 0.983, 0.0, 0.5, 0.01022, 0.3706, 0.2224, 0.983, 0.01022, 0.6294, 0.0, 0.5, 0.2224, 0.983, 0.04019, 0.75, 0.01022, 0.6294, 0.2224, 0.983, 0.08787, 0.8536, 0.04019, 0.75, 0.2224, 0.983, 0.15, 0.933, 0.08787, 0.8536, 0.3, 1.0, 0.2224, 0.983, 0.3, 0.0, 1.0, 1.0, 0.3, 0.0, 1.0, 0.0, 1.0, 1.0, 0.3, 1.0, 0.3, 0.0, 0.0, 1.0, 1.0, 1.0, 1.0, 0.0, 0.0, 1.0, 1.0, 0.0, 0.0, 0.0, 0.983, 0.0, 0.983, 1.0, 1.0, 1.0, 0.983, 0.0, 1.0, 1.0, 1.0, 0.0, 0.933, 0.0, 0.933, 1.0, 0.983, 1.0, 0.933, 0.0, 0.983, 1.0, 0.983, 0.0, 0.8536, 0.0, 0.8536, 1.0, 0.933, 1.0, 0.8536, 0.0, 0.933, 1.0, 0.933, 0.0, 0.75, 0.0, 0.75, 1.0, 0.8536, 1.0, 0.75, 0.0, 0.8536, 1.0, 0.8536, 0.0, 0.6294, 0.0, 0.6294, 1.0, 0.75, 1.0, 0.6294, 0.0, 0.75, 1.0, 0.75, 0.0, 0.5, 0.0, 0.5, 1.0, 0.6294, 1.0, 0.5, 0.0, 0.6294, 1.0, 0.6294, 0.0, 0.3706, 0.0, 0.3706, 1.0, 0.5, 1.0, 0.3706, 0.0, 0.5, 1.0, 0.5, 0.0, 0.25, 0.0, 0.25, 1.0, 0.3706, 1.0, 0.25, 0.0, 0.3706, 1.0, 0.3706, 0.0, 0.1464, 0.0, 0.1464, 1.0, 0.25, 1.0, 0.1464, 0.0, 0.25, 1.0, 0.25, 0.0, 0.06699, 0.0, 0.06699, 1.0, 0.1464, 1.0, 0.06699, 0.0, 0.1464, 1.0, 0.1464, 0.0, 0.01704, 0.0, 0.01704, 1.0, 0.06699, 1.0, 0.01704, 0.0, 0.06699, 1.0, 0.06699, 0.0, 0.0, 0.0, 0.0, 1.0, 0.01704, 1.0, 0.0, 0.0, 0.01704, 1.0, 0.01704, 0.0, 1.0, 0.0, 1.0, 1.0, 0.0, 1.0, 1.0, 0.0, 0.0, 1.0, 0.0, 0.0, 1.0, 1.0, 0.0, 1.0, 0.0, 0.0, 1.0, 1.0, 0.0, 0.0, 1.0, 0.0, 0.2224, 0.983, 0.3, 0.0, 0.2224, 0.01704, 0.2224, 0.983, 0.2224, 0.01704, 0.15, 0.06699, 0.2224, 0.983, 0.15, 0.06699, 0.08787, 0.1464, 0.2224, 0.983, 0.08787, 0.1464, 0.04019, 0.25, 0.2224, 0.983, 0.04019, 0.25, 0.01022, 0.3706, 0.2224, 0.983, 0.01022, 0.3706, 0.0, 0.5, 0.2224, 0.983, 0.0, 0.5, 0.01022, 0.6294, 0.2224, 0.983, 0.01022, 0.6294, 0.04019, 0.75, 0.2224, 0.983, 0.04019, 0.75, 0.08787, 0.8536, 0.2224, 0.983, 0.08787, 0.8536, 0.15, 0.933, 0.3, 1.0, 0.3, 0.0, 0.2224, 0.983, 1.0, 1.0, 1.0, 0.0, 0.3, 0.0, 1.0, 1.0, 0.3, 0.0, 0.3, 1.0, 0.7, 1.0, 0.0, 0.0, 0.0, 1.0, 0.7, 1.0, 0.7776, 0.01704, 0.7, 0.0, 0.7, 1.0, 0.7, 0.0, 0.0, 0.0, 0.9598, 0.75, 0.9898, 0.6294, 1.0, 0.5, 0.9121, 0.8536, 0.7, 1.0, 0.7776, 0.983, 0.9121, 0.8536, 0.7776, 0.983, 0.85, 0.933, 0.9121, 0.8536, 1.0, 0.5, 0.9898, 0.3706, 0.9121, 0.8536, 0.9898, 0.3706, 0.9598, 0.25, 0.9121, 0.8536, 0.9598, 0.25, 0.9121, 0.1464, 0.9121, 0.8536, 0.9121, 0.1464, 0.85, 0.06699, 0.9121, 0.8536, 0.85, 0.06699, 0.7776, 0.01704, 0.9121, 0.8536, 0.7776, 0.01704, 0.7, 1.0, 0.9121, 0.8536, 0.9598, 0.75, 1.0, 0.5, 0.0, 1.0, 1.0, 1.0, 1.0, 0.0, 0.0, 1.0, 1.0, 0.0, 0.0, 0.0, 1.0, 1.0, 0.0, 1.0, 0.0, 0.0, 1.0, 1.0, 0.0, 0.0, 1.0, 0.0, 0.01704, 0.0, 0.01704, 1.0, 0.0, 1.0, 0.01704, 0.0, 0.06699, 1.0, 0.01704, 1.0, 0.01704, 0.0, 0.0, 1.0, 0.0, 0.0, 0.06699, 0.0, 0.1464, 1.0, 0.06699, 1.0, 0.06699, 0.0, 0.06699, 1.0, 0.01704, 0.0, 0.1464, 0.0, 0.1464, 1.0, 0.06699, 0.0, 0.25, 0.0, 0.25, 1.0, 0.1464, 1.0, 0.25, 0.0, 0.1464, 1.0, 0.1464, 0.0, 0.3706, 0.0, 0.3706, 1.0, 0.25, 1.0, 0.3706, 0.0, 0.25, 1.0, 0.25, 0.0, 0.5, 0.0, 0.5, 1.0, 0.3706, 1.0, 0.5, 0.0, 0.3706, 1.0, 0.3706, 0.0, 0.6294, 0.0, 0.6294, 1.0, 0.5, 1.0, 0.6294, 0.0, 0.5, 1.0, 0.5, 0.0, 0.75, 0.0, 0.75, 1.0, 0.6294, 1.0, 0.75, 0.0, 0.6294, 1.0, 0.6294, 0.0, 0.8536, 0.0, 0.8536, 1.0, 0.75, 1.0, 0.8536, 0.0, 0.75, 1.0, 0.75, 0.0, 0.933, 0.0, 0.933, 1.0, 0.8536, 1.0, 0.933, 0.0, 0.8536, 1.0, 0.8536, 0.0, 0.983, 0.0, 0.983, 1.0, 0.933, 1.0, 0.983, 0.0, 1.0, 1.0, 0.983, 1.0, 0.983, 0.0, 0.933, 1.0, 0.933, 0.0, 1.0, 0.0, 1.0, 1.0, 0.983, 0.0, 0.0, 1.0, 1.0, 0.0, 0.0, 0.0, 0.0, 1.0, 1.0, 1.0, 1.0, 0.0, 0.7, 1.0, 0.0, 0.0, 0.7, 0.0, 0.7, 1.0, 0.0, 1.0, 0.0, 0.0, 0.7776, 0.983, 0.7, 0.0, 0.7776, 0.01704, 0.7776, 0.983, 0.7, 1.0, 0.7, 0.0, 0.9598, 0.75, 1.0, 0.5, 0.9898, 0.6294, 0.9121, 0.8536, 0.7776, 0.01704, 0.85, 0.06699, 0.9121, 0.8536, 0.85, 0.06699, 0.9121, 0.1464, 0.9121, 0.8536, 0.9121, 0.1464, 0.9598, 0.25, 0.9121, 0.8536, 0.9598, 0.25, 0.9898, 0.3706, 0.9121, 0.8536, 0.9898, 0.3706, 1.0, 0.5, 0.9121, 0.8536, 0.85, 0.933, 0.7776, 0.983, 0.9121, 0.8536, 1.0, 0.5, 0.9598, 0.75, 0.9121, 0.8536, 0.7776, 0.983, 0.7776, 0.01704, 0.7, 0.0, 0.0, 1.0, 0.0, 0.0, 0.7, 1.0, 0.0, 1.0, 0.7, 0.0, 0.7776, 0.983, 0.7, 0.0, 0.7776, 0.01704, 0.7776, 0.983, 0.7, 1.0, 0.7, 0.0, 0.9121, 0.8536, 0.85, 0.933, 0.7776, 0.983, 0.9121, 0.8536, 0.9898, 0.6294, 0.9598, 0.75, 0.9121, 0.8536, 1.0, 0.5, 0.9898, 0.6294, 0.9121, 0.8536, 0.9898, 0.3706, 1.0, 0.5, 0.9121, 0.8536, 0.9598, 0.25, 0.9898, 0.3706, 0.9121, 0.8536, 0.9121, 0.1464, 0.9598, 0.25, 0.9121, 0.8536, 0.85, 0.06699, 0.9121, 0.1464, 0.9121, 0.8536, 0.7776, 0.01704, 0.85, 0.06699, 0.9121, 0.8536, 0.7776, 0.983, 0.7776, 0.01704, 1.0, 1.0, 0.0, 1.0, 0.0, 0.0, 1.0, 1.0, 0.0, 0.0, 1.0, 0.0, 0.01704, 0.0, 0.0, 1.0, 0.0, 0.0, 0.01704, 0.0, 0.01704, 1.0, 0.0, 1.0, 0.06699, 0.0, 0.06699, 1.0, 0.01704, 1.0, 0.06699, 0.0, 0.01704, 1.0, 0.01704, 0.0, 0.1464, 0.0, 0.1464, 1.0, 0.06699, 1.0, 0.1464, 0.0, 0.06699, 1.0, 0.06699, 0.0, 0.25, 0.0, 0.25, 1.0, 0.1464, 1.0, 0.25, 0.0, 0.1464, 1.0, 0.1464, 0.0, 0.3706, 0.0, 0.3706, 1.0, 0.25, 1.0, 0.3706, 0.0, 0.25, 1.0, 0.25, 0.0, 0.5, 0.0, 0.5, 1.0, 0.3706, 1.0, 0.5, 0.0, 0.3706, 1.0, 0.3706, 0.0, 0.6294, 0.0, 0.6294, 1.0, 0.5, 1.0, 0.6294, 0.0, 0.5, 1.0, 0.5, 0.0, 0.75, 0.0, 0.75, 1.0, 0.6294, 1.0, 0.75, 0.0, 0.6294, 1.0, 0.6294, 0.0, 0.8536, 0.0, 0.8536, 1.0, 0.75, 1.0, 0.8536, 0.0, 0.75, 1.0, 0.75, 0.0, 0.933, 0.0, 0.933, 1.0, 0.8536, 1.0, 0.933, 0.0, 0.8536, 1.0, 0.8536, 0.0, 0.983, 0.0, 0.983, 1.0, 0.933, 1.0, 0.983, 0.0, 0.933, 1.0, 0.933, 0.0, 1.0, 0.0, 1.0, 1.0, 0.983, 1.0, 1.0, 0.0, 0.983, 1.0, 0.983, 0.0, 0.0, 1.0, 1.0, 0.0, 0.0, 0.0, 0.0, 1.0, 1.0, 1.0, 1.0, 0.0, 0.0, 1.0, 1.0, 1.0, 1.0, 0.0, 0.0, 1.0, 1.0, 0.0, 0.0, 0.0, 0.7, 0.0, 0.0, 0.0, 0.0, 1.0, 0.7, 1.0, 0.7776, 0.01704, 0.7, 0.0, 0.7, 1.0, 0.7, 0.0, 0.0, 1.0, 0.9121, 0.8536, 0.7, 1.0, 0.7776, 0.983, 0.9121, 0.8536, 0.7776, 0.983, 0.85, 0.933, 0.9121, 0.8536, 0.9598, 0.75, 0.9898, 0.6294, 0.9121, 0.8536, 0.9898, 0.6294, 1.0, 0.5, 0.9121, 0.8536, 1.0, 0.5, 0.9898, 0.3706, 0.9121, 0.8536, 0.9898, 0.3706, 0.9598, 0.25, 0.9121, 0.8536, 0.9598, 0.25, 0.9121, 0.1464, 0.9121, 0.8536, 0.9121, 0.1464, 0.85, 0.06699, 0.9121, 0.8536, 0.85, 0.06699, 0.7776, 0.01704, 0.9121, 0.8536, 0.7776, 0.01704, 0.7, 1.0, 0.3, 0.0, 0.2224, 0.01704, 0.15, 0.06699, 0.2224, 0.983, 0.15, 0.06699, 0.08787, 0.1464, 0.2224, 0.983, 0.08787, 0.1464, 0.04019, 0.25, 0.2224, 0.983, 0.04019, 0.25, 0.01022, 0.3706, 0.2224, 0.983, 0.01022, 0.3706, 0.0, 0.5, 0.2224, 0.983, 0.0, 0.5, 0.01022, 0.6294, 0.2224, 0.983, 0.01022, 0.6294, 0.04019, 0.75, 0.2224, 0.983, 0.04019, 0.75, 0.08787, 0.8536, 0.2224, 0.983, 0.08787, 0.8536, 0.15, 0.933, 0.2224, 0.983, 0.3, 0.0, 0.15, 0.06699, 0.3, 1.0, 0.3, 0.0, 0.2224, 0.983, 1.0, 1.0, 1.0, 0.0, 0.3, 0.0, 1.0, 1.0, 0.3, 0.0, 0.3, 1.0, 1.0, 1.0, 0.0, 1.0, 0.0, 0.0, 1.0, 1.0, 0.0, 0.0, 1.0, 0.0, 0.0, 1.0, 1.0, 1.0, 1.0, 0.0, 0.0, 1.0, 1.0, 0.0, 0.0, 0.0, 0.983, 0.0, 0.983, 1.0, 1.0, 1.0, 0.983, 0.0, 1.0, 1.0, 1.0, 0.0, 0.933, 0.0, 0.933, 1.0, 0.983, 1.0, 0.933, 0.0, 0.983, 1.0, 0.983, 0.0, 0.8536, 0.0, 0.8536, 1.0, 0.933, 1.0, 0.8536, 0.0, 0.933, 1.0, 0.933, 0.0, 0.75, 0.0, 0.75, 1.0, 0.8536, 1.0, 0.75, 0.0, 0.8536, 1.0, 0.8536, 0.0, 0.6294, 0.0, 0.6294, 1.0, 0.75, 1.0, 0.6294, 0.0, 0.75, 1.0, 0.75, 0.0, 0.5, 0.0, 0.5, 1.0, 0.6294, 1.0, 0.5, 0.0, 0.6294, 1.0, 0.6294, 0.0, 0.3706, 0.0, 0.3706, 1.0, 0.5, 1.0, 0.3706, 0.0, 0.5, 1.0, 0.5, 0.0, 0.25, 0.0, 0.25, 1.0, 0.3706, 1.0, 0.25, 0.0, 0.3706, 1.0, 0.3706, 0.0, 0.1464, 0.0, 0.1464, 1.0, 0.25, 1.0, 0.1464, 0.0, 0.25, 1.0, 0.25, 0.0, 0.06699, 0.0, 0.06699, 1.0, 0.1464, 1.0, 0.06699, 0.0, 0.1464, 1.0, 0.1464, 0.0, 0.01704, 0.0, 0.01704, 1.0, 0.06699, 1.0, 0.01704, 0.0, 0.06699, 1.0, 0.06699, 0.0, 0.0, 0.0, 0.0, 1.0, 0.01704, 1.0, 0.0, 0.0, 0.01704, 1.0, 0.01704, 0.0, 1.0, 0.0, 1.0, 1.0, 0.0, 1.0, 1.0, 0.0, 0.0, 1.0, 0.0, 0.0, 0.2224, 0.983, 0.15, 0.933, 0.08787, 0.8536, 0.2224, 0.983, 0.08787, 0.8536, 0.04019, 0.75, 0.2224, 0.983, 0.04019, 0.75, 0.01022, 0.6294, 0.2224, 0.983, 0.01022, 0.6294, 0.0, 0.5, 0.2224, 0.983, 0.0, 0.5, 0.01022, 0.3706, 0.2224, 0.983, 0.01022, 0.3706, 0.04019, 0.25, 0.2224, 0.983, 0.04019, 0.25, 0.08787, 0.1464, 0.2224, 0.983, 0.08787, 0.1464, 0.15, 0.06699, 0.2224, 0.983, 0.15, 0.06699, 0.2224, 0.01704, 0.2224, 0.983, 0.2224, 0.01704, 0.3, 0.0, 0.3, 1.0, 0.2224, 0.983, 0.3, 0.0, 1.0, 1.0, 0.3, 0.0, 1.0, 0.0, 1.0, 1.0, 0.3, 1.0, 0.3, 0.0, 0.7, 0.0, 0.0, 1.0, 0.0, 0.0, 0.7, 1.0, 0.0, 1.0, 0.7, 0.0, 0.7776, 0.983, 0.7, 0.0, 0.7776, 0.01704, 0.7776, 0.983, 0.7, 1.0, 0.7, 0.0, 0.9121, 0.8536, 0.85, 0.933, 0.7776, 0.983, 0.9121, 0.8536, 0.9898, 0.6294, 0.9598, 0.75, 0.9121, 0.8536, 1.0, 0.5, 0.9898, 0.6294, 0.9121, 0.8536, 0.9898, 0.3706, 1.0, 0.5, 0.9121, 0.8536, 0.9598, 0.25, 0.9898, 0.3706, 0.9121, 0.8536, 0.9121, 0.1464, 0.9598, 0.25, 0.9121, 0.8536, 0.85, 0.06699, 0.9121, 0.1464, 0.9121, 0.8536, 0.7776, 0.01704, 0.85, 0.06699, 0.9121, 0.8536, 0.7776, 0.983, 0.7776, 0.01704, 1.0, 1.0, 0.0, 1.0, 0.0, 0.0, 1.0, 1.0, 0.0, 0.0, 1.0, 0.0, 0.0, 0.0, 0.01704, 1.0, 0.0, 1.0, 0.01704, 0.0, 0.01704, 1.0, 0.0, 0.0, 0.06699, 0.0, 0.06699, 1.0, 0.01704, 1.0, 0.06699, 0.0, 0.01704, 1.0, 0.01704, 0.0, 0.1464, 0.0, 0.1464, 1.0, 0.06699, 1.0, 0.1464, 0.0, 0.06699, 1.0, 0.06699, 0.0, 0.25, 0.0, 0.25, 1.0, 0.1464, 1.0, 0.25, 0.0, 0.1464, 1.0, 0.1464, 0.0, 0.3706, 0.0, 0.3706, 1.0, 0.25, 1.0, 0.3706, 0.0, 0.25, 1.0, 0.25, 0.0, 0.5, 0.0, 0.5, 1.0, 0.3706, 1.0, 0.5, 0.0, 0.3706, 1.0, 0.3706, 0.0, 0.6294, 0.0, 0.6294, 1.0, 0.5, 1.0, 0.6294, 0.0, 0.5, 1.0, 0.5, 0.0, 0.75, 0.0, 0.75, 1.0, 0.6294, 1.0, 0.75, 0.0, 0.6294, 1.0, 0.6294, 0.0, 0.8536, 0.0, 0.8536, 1.0, 0.75, 1.0, 0.8536, 0.0, 0.75, 1.0, 0.75, 0.0, 0.933, 0.0, 0.933, 1.0, 0.8536, 1.0, 0.933, 0.0, 0.8536, 1.0, 0.8536, 0.0, 0.983, 0.0, 0.983, 1.0, 0.933, 1.0, 0.983, 0.0, 0.933, 1.0, 0.933, 0.0, 1.0, 0.0, 1.0, 1.0, 0.983, 1.0, 1.0, 0.0, 0.983, 1.0, 0.983, 0.0, 0.0, 1.0, 1.0, 0.0, 0.0, 0.0, 0.0, 1.0, 1.0, 1.0, 1.0, 0.0, 0.0, 1.0, 1.0, 1.0, 1.0, 0.0, 0.0, 1.0, 1.0, 0.0, 0.0, 0.0, 0.7, 0.0, 0.0, 0.0, 0.0, 1.0, 0.7, 1.0, 0.7776, 0.01704, 0.7, 0.0, 0.7, 1.0, 0.7, 0.0, 0.0, 1.0, 0.9121, 0.8536, 0.7, 1.0, 0.7776, 0.983, 0.9121, 0.8536, 0.7776, 0.983, 0.85, 0.933, 0.9121, 0.8536, 0.9598, 0.75, 0.9898, 0.6294, 0.9121, 0.8536, 0.9898, 0.6294, 1.0, 0.5, 0.9121, 0.8536, 1.0, 0.5, 0.9898, 0.3706, 0.9121, 0.8536, 0.9898, 0.3706, 0.9598, 0.25, 0.9121, 0.8536, 0.9598, 0.25, 0.9121, 0.1464, 0.9121, 0.8536, 0.9121, 0.1464, 0.85, 0.06699, 0.9121, 0.8536, 0.85, 0.06699, 0.7776, 0.01704, 0.9121, 0.8536, 0.7776, 0.01704, 0.7, 1.0, 0.0109, 0.0009465, 0.00197, 0.01389, 0.004307, 0.008136, 0.0109, 0.0009465, 0.004307, 0.008136, 0.007353, 0.003722, 0.01471, 0.0, 0.0, 0.02778, 0.0005011, 0.02059, 0.01471, 0.0, 0.0005011, 0.02059, 0.00197, 0.01389, 0.01471, 0.0, 0.00197, 0.01389, 0.0109, 0.0009465, 0.00197, 0.9861, 0.0005011, 0.9794, 0.0, 0.9722, 0.007353, 0.9963, 0.004307, 0.9919, 0.00197, 0.9861, 0.007353, 0.9963, 0.00197, 0.9861, 0.0, 0.9722, 0.01471, 1.0, 0.0109, 0.9991, 0.007353, 0.9963, 0.01471, 1.0, 0.0, 0.9722, 0.0, 0.02778, 0.01471, 1.0, 0.0, 0.02778, 0.01471, 0.0, 0.01471, 1.0, 0.007353, 0.9963, 0.0, 0.9722, 0.9272, 0.0, 0.01471, 1.0, 0.01471, 0.0, 0.9853, 1.0, 0.9272, 0.0, 1.0, 0.1375, 0.9853, 1.0, 0.01471, 1.0, 0.9272, 0.0, 1.0, 0.9722, 0.9853, 1.0, 1.0, 0.1375, 0.9957, 0.9919, 1.0, 0.9722, 0.9995, 0.9794, 0.9957, 0.9919, 0.9995, 0.9794, 0.998, 0.9861, 0.9957, 0.9919, 0.9926, 0.9963, 0.9891, 0.9991, 0.9957, 0.9919, 0.9891, 0.9991, 0.9853, 1.0, 0.9957, 0.9919, 0.9853, 1.0, 1.0, 0.9722, 0.0, 0.03407, 1.0, 0.03407, 1.0, 0.0, 0.0, 0.03407, 1.0, 0.0, 0.0, 0.0, 0.0, 0.134, 1.0, 0.134, 1.0, 0.03407, 0.0, 0.134, 1.0, 0.03407, 0.0, 0.03407, 0.0, 0.2929, 1.0, 0.2929, 1.0, 0.134, 0.0, 0.2929, 1.0, 0.134, 0.0, 0.134, 0.0, 0.5, 1.0, 0.5, 1.0, 0.2929, 0.0, 0.5, 1.0, 0.2929, 0.0, 0.2929, 0.0, 0.7412, 1.0, 0.7412, 1.0, 0.5, 0.0, 0.7412, 1.0, 0.5, 0.0, 0.5, 0.0, 1.0, 1.0, 1.0, 1.0, 0.7412, 0.0, 1.0, 1.0, 0.7412, 0.0, 0.7412, 1.0, 1.0, 0.0, 1.0, 0.0, 0.0, 1.0, 1.0, 0.0, 0.0, 1.0, 0.0, 0.0, 0.2588, 1.0, 0.2588, 1.0, 0.0, 0.0, 0.2588, 1.0, 0.0, 0.0, 0.0, 0.0, 0.5, 1.0, 0.5, 1.0, 0.2588, 0.0, 0.5, 1.0, 0.2588, 0.0, 0.2588, 0.0, 0.7071, 1.0, 0.7071, 1.0, 0.5, 0.0, 0.7071, 1.0, 0.5, 0.0, 0.5, 0.0, 0.866, 1.0, 0.866, 1.0, 0.7071, 0.0, 0.866, 1.0, 0.7071, 0.0, 0.7071, 0.0, 0.9659, 1.0, 0.9659, 1.0, 0.866, 0.0, 0.9659, 1.0, 0.866, 0.0, 0.866, 0.0, 1.0, 1.0, 1.0, 1.0, 0.9659, 0.0, 1.0, 1.0, 0.9659, 0.0, 0.9659, 1.0, 1.0, 0.0, 1.0, 0.0, 0.0, 1.0, 1.0, 0.0, 0.0, 1.0, 0.0, 0.0, 0.9659, 1.0, 0.9659, 1.0, 1.0, 0.0, 0.9659, 1.0, 1.0, 0.0, 1.0, 0.0, 0.866, 1.0, 0.866, 1.0, 0.9659, 0.0, 0.866, 1.0, 0.9659, 0.0, 0.9659, 0.0, 0.7071, 1.0, 0.7071, 1.0, 0.866, 0.0, 0.7071, 1.0, 0.866, 0.0, 0.866, 0.0, 0.5, 1.0, 0.5, 1.0, 0.7071, 0.0, 0.5, 1.0, 0.7071, 0.0, 0.7071, 0.0, 0.2588, 1.0, 0.2588, 1.0, 0.5, 0.0, 0.2588, 1.0, 0.5, 0.0, 0.5, 0.0, 0.0, 1.0, 0.0, 1.0, 0.2588, 0.0, 0.0, 1.0, 0.2588, 0.0, 0.2588, 0.0, 1.0, 1.0, 1.0, 1.0, 0.0, 0.0, 1.0, 1.0, 0.0, 0.0, 0.0, 0.0, 0.0, 1.0, 1.0, 1.0, 1.0, 0.0, 0.0, 1.0, 1.0, 0.0, 0.0, 0.0, 1.0, 1.0, 1.0, 1.0, 0.0, 0.0, 1.0, 1.0, 0.0, 0.0, 0.0, 0.0109, 0.0009465, 0.004307, 0.008136, 0.00197, 0.01389, 0.0109, 0.0009465, 0.007353, 0.003722, 0.004307, 0.008136, 0.0, 0.02778, 0.00197, 0.01389, 0.0005011, 0.02059, 0.0, 0.02778, 0.01471, 0.0, 0.0109, 0.0009465, 0.0, 0.02778, 0.0109, 0.0009465, 0.00197, 0.01389, 0.004307, 0.9919, 0.0005011, 0.9794, 0.00197, 0.9861, 0.007353, 0.9963, 0.0, 0.9722, 0.0005011, 0.9794, 0.007353, 0.9963, 0.0005011, 0.9794, 0.004307, 0.9919, 0.01471, 1.0, 0.007353, 0.9963, 0.0109, 0.9991, 0.01471, 1.0, 0.0, 0.02778, 0.0, 0.9722, 0.01471, 1.0, 0.01471, 0.0, 0.0, 0.02778, 0.01471, 1.0, 0.0, 0.9722, 0.007353, 0.9963, 0.9272, 0.0, 0.01471, 0.0, 0.01471, 1.0, 0.9853, 1.0, 1.0, 0.1375, 0.9272, 0.0, 0.9853, 1.0, 1.0, 0.9722, 1.0, 0.1375, 0.9853, 1.0, 0.9272, 0.0, 0.01471, 1.0, 0.9957, 0.9919, 0.9853, 1.0, 0.9891, 0.9991, 0.9957, 0.9919, 0.9891, 0.9991, 0.9926, 0.9963, 0.9957, 0.9919, 0.998, 0.9861, 0.9995, 0.9794, 0.9957, 0.9919, 0.9995, 0.9794, 1.0, 0.9722, 0.9957, 0.9919, 1.0, 0.9722, 0.9853, 1.0])
me_shape_9_indexedfaceset.materials.append(mat_shape_5)
me_shape_9_indexedfaceset.materials.append(mat_shape_1)
me_shape_9_indexedfaceset.materials.append(mat_shape_14)
me_shape_9_indexedfaceset.update()

# ---- objects
ob_shape_9_indexedfaceset = bpy.data.objects.new('SHAPE_9_IndexedFaceSet', me_shape_9_indexedfaceset)

# ---- transforms, parenting, visibility, modifiers, constraints
ob_shape_9_indexedfaceset.location = (0.0, 0.0, 0.0)
ob_shape_9_indexedfaceset.rotation_euler = (-1.571, 0.0, -0.0)
ob_shape_9_indexedfaceset.scale = (2.54, 2.54, 2.54)
_m = ob_shape_9_indexedfaceset.modifiers.new('Bevel', 'BEVEL')
_m.segments = 3
_m = ob_shape_9_indexedfaceset.modifiers.new('Auto Smooth', 'NODES')
_m.node_group = ng_auto_smooth
_gi = [s.identifier for s in ng_auto_smooth.interface.items_tree if s.item_type == 'SOCKET' and s.in_out == 'INPUT']
_m[_gi[1]] = 0.5236  # Angle

# ---- collection membership
col_collection.objects.link(ob_shape_9_indexedfaceset)

# ---- scene / render settings (as saved in the file)
scene.frame_start = 1; scene.frame_end = 250; scene.frame_set(1)
scene.render.engine = 'BLENDER_EEVEE_NEXT'
scene.cycles.sampling_pattern = 'TABULATED_SOBOL'
scene.cycles.use_light_tree = False
scene.view_settings.view_transform = 'Filmic'
bpy.context.view_layer.update()

# ---- added for rendering (the .blend has no active camera and no usable light): camera, sun
cam_auto = bpy.data.cameras.new('AutoCamera')
cam_auto.lens = 50.0
cam_auto.sensor_width = 36.0
cam_auto.clip_end = 1000.0
ob_auto_camera = bpy.data.objects.new('AutoCamera', cam_auto)
scene.collection.objects.link(ob_auto_camera)
ob_auto_camera.location = (4.824, -5.7888, 4.2592)
ob_auto_camera.rotation_euler = (1.09748, -7.21219e-08, 0.694738)
scene.camera = ob_auto_camera
light_auto_sun = bpy.data.lights.new('AutoSun', 'SUN')
light_auto_sun.energy = 3.0
light_auto_sun.angle = 0.0523599
ob_auto_sun = bpy.data.objects.new('AutoSun', light_auto_sun)
scene.collection.objects.link(ob_auto_sun)
ob_auto_sun.rotation_euler = (0.872665, 0.174533, 0.523599)
bpy.context.view_layer.update()
